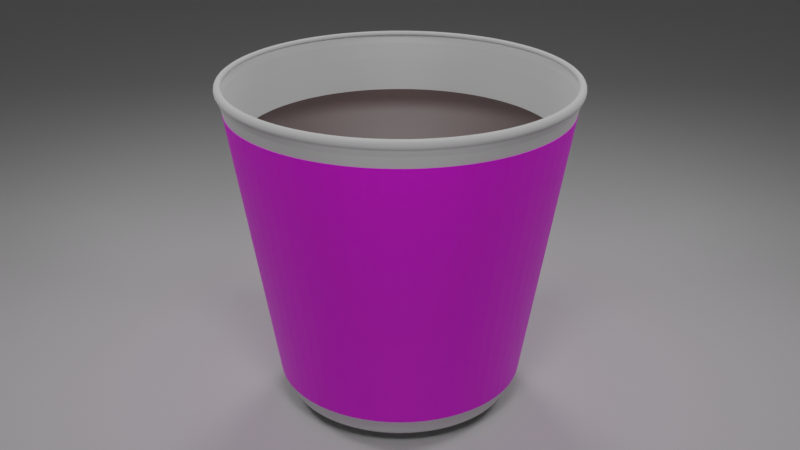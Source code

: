 # Source: costa_cup.blend  (saved by Blender 3.1.7; exported with 4.5.12 LTS)
import bpy
from mathutils import Matrix  # noqa: F401  (used for matrix-valued properties, if any)

bpy.ops.wm.read_factory_settings(use_empty=True)
scene = bpy.context.scene
scene.name = 'Scene'

# ---- collections
col_cup = bpy.data.collections.new('cup'); scene.collection.children.link(col_cup)
col_light = bpy.data.collections.new('light'); scene.collection.children.link(col_light)
col_camera = bpy.data.collections.new('camera'); scene.collection.children.link(col_camera)

# ---- images (referenced by path relative to the original .blend; pixels are not part of the script)
import os
ASSET_DIR = os.environ.get("B2B_ASSET_DIR", "")  # directory of the original .blend (textures are referenced by path, not embedded)
HERE = os.path.dirname(os.path.abspath(__file__))  # packed textures are extracted next to this script under _unpacked/

def load_image(name, relpath, width, height, colorspace="sRGB"):
    """Load a texture the original file referenced (path relative to the .blend, or extracted next to this script)."""
    p = next((c for c in (os.path.join(HERE, relpath), os.path.join(ASSET_DIR, relpath)) if relpath and os.path.exists(c)), "")
    if p:
        img = bpy.data.images.load(p, check_existing=True)
        img.name = name
    else:  # same state as the original file: an image datablock whose file is absent (Cycles renders it pink)
        img = bpy.data.images.new(name, width, height)
        img.source = "FILE"
        img.filepath = "//" + (relpath or name)
    img.colorspace_settings.name = colorspace
    return img
img_costa_coffee_logo_white_on_red_png = load_image('Costa_Coffee_Logo_white_on_red.png', 'Costa_Coffee_Logo_white_on_red.png', 1024, 1024, 'sRGB')

# ---- materials (node trees are filled in below, after node groups)
mat_x = bpy.data.materials.new('材质')
mat_x.use_transparent_shadow = False
mat_001 = bpy.data.materials.new('材质.001')
mat_001.use_transparent_shadow = False

# ---- material node trees
mat_x.use_nodes = True; mat_x.node_tree.nodes.clear()
_N = mat_x.node_tree.nodes; _L = mat_x.node_tree.links
n0 = _N.new('ShaderNodeBsdfPrincipled'); n0.name = 'Principled BSDF'; n0.location = (10, 300)
n0.distribution = 'GGX'
n0.subsurface_method = 'RANDOM_WALK_SKIN'
n0.inputs[0].default_value = (0.06529, 0.007719, 0.003423, 1.0)
n0.inputs[3].default_value = 1.45
n0.inputs[18].default_value = 0.4037
n0.inputs[24].default_value = 0.09358
n0.inputs[27].default_value = (0.0, 0.0, 0.0, 1.0)
n0.inputs[28].default_value = 1.0
n1 = _N.new('ShaderNodeOutputMaterial'); n1.name = 'Material Output'; n1.location = (300, 300)
_L.new(n0.outputs[0], n1.inputs[0])
n1.is_active_output = True
mat_001.use_nodes = True; mat_001.node_tree.nodes.clear()
_N = mat_001.node_tree.nodes; _L = mat_001.node_tree.links
n0 = _N.new('ShaderNodeBsdfPrincipled'); n0.name = 'Principled BSDF'; n0.location = (10, 300)
n0.distribution = 'GGX'
n0.subsurface_method = 'RANDOM_WALK_SKIN'
n0.inputs[3].default_value = 1.45
n0.inputs[27].default_value = (0.0, 0.0, 0.0, 1.0)
n0.inputs[28].default_value = 1.0
n1 = _N.new('ShaderNodeOutputMaterial'); n1.name = 'Material Output'; n1.location = (300, 300)
n2 = _N.new('ShaderNodeTexImage'); n2.name = '图像纹理'; n2.location = (-277, 142)
n2.image = img_costa_coffee_logo_white_on_red_png
_L.new(n0.outputs[0], n1.inputs[0])
_L.new(n2.outputs[0], n0.inputs[0])
n1.is_active_output = True

# ---- world
world_world = bpy.data.worlds.new('World'); scene.world = world_world
world_world.use_nodes = True; world_world.node_tree.nodes.clear()
_N = world_world.node_tree.nodes; _L = world_world.node_tree.links
n0 = _N.new('ShaderNodeOutputWorld'); n0.name = 'World Output'; n0.location = (300, 300)
n1 = _N.new('ShaderNodeBackground'); n1.name = 'Background'; n1.location = (10, 300)
n1.inputs[0].default_value = (0.05088, 0.05088, 0.05088, 1.0)
_L.new(n1.outputs[0], n0.inputs[0])
n0.is_active_output = True
world_world.color = (0.05088, 0.05088, 0.05088)
world_world.use_sun_shadow = False
world_world.sun_shadow_jitter_overblur = 0.0

# ---- cameras
cam_x = bpy.data.cameras.new('摄像机')
cam_001 = bpy.data.cameras.new('摄像机.001')
cam_002 = bpy.data.cameras.new('摄像机.002')
cam_003 = bpy.data.cameras.new('摄像机.003')

# ---- lights
light_x = bpy.data.lights.new('面光', 'AREA')
light_x.transmission_factor = 0.0
light_x.energy = 31.42
light_x.shadow_soft_size = 1.0
light_x.shadow_maximum_resolution = 0.006
light_x.use_absolute_resolution = True
light_x.size = 1.0
light_x.size_y = 1.0
light_001 = bpy.data.lights.new('面光.001', 'AREA')
light_001.transmission_factor = 0.0
light_001.energy = 31.42
light_001.shadow_soft_size = 1.0
light_001.shadow_maximum_resolution = 0.006
light_001.use_absolute_resolution = True
light_001.size = 1.0
light_001.size_y = 1.0
light_002 = bpy.data.lights.new('面光.002', 'AREA')
light_002.transmission_factor = 0.0
light_002.energy = 31.42
light_002.shadow_soft_size = 1.0
light_002.shadow_maximum_resolution = 0.006
light_002.use_absolute_resolution = True
light_002.size = 1.0
light_002.size_y = 1.0
light_003 = bpy.data.lights.new('面光.003', 'AREA')
light_003.transmission_factor = 0.0
light_003.energy = 31.42
light_003.shadow_soft_size = 1.0
light_003.shadow_maximum_resolution = 0.006
light_003.use_absolute_resolution = True
light_003.size = 1.0
light_003.size_y = 1.0

# ---- meshes
me_x = bpy.data.meshes.new('平面')
me_x.from_pydata([(-1.0, -1.0, 0.0), (1.0, -1.0, 0.0), (-1.0, 1.0, 0.0), (1.0, 1.0, 0.0), (-1.0, -1.0, 24.18), (1.0, -1.0, 24.18), (-1.0, 1.0, 24.18)], [], [(0, 1, 3, 2), (1, 0, 4, 5), (0, 2, 6, 4)])
_uv = me_x.uv_layers.new(name='UV 贴图')
_uv.uv.foreach_set('vector', [0.0, 0.0, 1.0, 0.0, 1.0, 1.0, 0.0, 1.0, 1.0, 0.0, 0.0, 0.0, 0.0, 0.0, 1.0, 0.0, 0.0, 0.0, 0.0, 1.0, 0.0, 1.0, 0.0, 0.0])
me_x.use_remesh_fix_poles = True
me_x.use_remesh_preserve_attributes = False
me_x.update()
me_cylinder_001 = bpy.data.meshes.new('Cylinder.001')
me_cylinder_001.from_pydata([(-0.003875, 0.638, -0.7072), (0.0, 1.0, 1.0), (0.05869, 0.6349, -0.7072), (0.09802, 0.9952, 1.0), (0.1206, 0.6257, -0.7072), (0.1951, 0.9808, 1.0), (0.1814, 0.6105, -0.7072), (0.2903, 0.9569, 1.0), (0.2404, 0.5894, -0.7072), (0.3827, 0.9239, 1.0), (0.297, 0.5626, -0.7072), (0.4714, 0.8819, 1.0), (0.3507, 0.5304, -0.7072), (0.5556, 0.8315, 1.0), (0.401, 0.4931, -0.7072), (0.6344, 0.773, 1.0), (0.4474, 0.451, -0.7072), (0.7071, 0.7071, 1.0), (0.4895, 0.4046, -0.7072), (0.773, 0.6344, 1.0), (0.5268, 0.3543, -0.7072), (0.8315, 0.5556, 1.0), (0.559, 0.3006, -0.7072), (0.8819, 0.4714, 1.0), (0.5858, 0.244, -0.7072), (0.9239, 0.3827, 1.0), (0.6069, 0.185, -0.7072), (0.9569, 0.2903, 1.0), (0.6221, 0.1242, -0.7072), (0.9808, 0.1951, 1.0), (0.6313, 0.06229, -0.7072), (0.9952, 0.09802, 1.0), (0.6344, -0.0002727, -0.7072), (1.0, -4.371e-08, 1.0), (0.6313, -0.06283, -0.7072), (0.9952, -0.09802, 1.0), (0.6221, -0.1248, -0.7072), (0.9808, -0.1951, 1.0), (0.6069, -0.1856, -0.7072), (0.9569, -0.2903, 1.0), (0.5858, -0.2445, -0.7072), (0.9239, -0.3827, 1.0), (0.559, -0.3011, -0.7072), (0.8819, -0.4714, 1.0), (0.5268, -0.3549, -0.7072), (0.8315, -0.5556, 1.0), (0.4895, -0.4052, -0.7072), (0.773, -0.6344, 1.0), (0.4474, -0.4516, -0.7072), (0.7071, -0.7071, 1.0), (0.401, -0.4937, -0.7072), (0.6344, -0.773, 1.0), (0.3507, -0.531, -0.7072), (0.5556, -0.8315, 1.0), (0.297, -0.5632, -0.7072), (0.4714, -0.8819, 1.0), (0.2404, -0.5899, -0.7072), (0.3827, -0.9239, 1.0), (0.1814, -0.6111, -0.7072), (0.2903, -0.9569, 1.0), (0.1206, -0.6263, -0.7072), (0.1951, -0.9808, 1.0), (0.05869, -0.6355, -0.7072), (0.09802, -0.9952, 1.0), (-0.003875, -0.6385, -0.7072), (-8.742e-08, -1.0, 1.0), (-0.06644, -0.6355, -0.7072), (-0.09802, -0.9952, 1.0), (-0.1284, -0.6263, -0.7072), (-0.1951, -0.9808, 1.0), (-0.1892, -0.6111, -0.7072), (-0.2903, -0.9569, 1.0), (-0.2481, -0.5899, -0.7072), (-0.3827, -0.9239, 1.0), (-0.3047, -0.5632, -0.7072), (-0.4714, -0.8819, 1.0), (-0.3585, -0.531, -0.7072), (-0.5556, -0.8315, 1.0), (-0.4088, -0.4937, -0.7072), (-0.6344, -0.773, 1.0), (-0.4552, -0.4516, -0.7072), (-0.7071, -0.7071, 1.0), (-0.4973, -0.4052, -0.7072), (-0.773, -0.6344, 1.0), (-0.5346, -0.3549, -0.7072), (-0.8315, -0.5556, 1.0), (-0.5668, -0.3011, -0.7072), (-0.8819, -0.4714, 1.0), (-0.5936, -0.2445, -0.7072), (-0.9239, -0.3827, 1.0), (-0.6147, -0.1856, -0.7072), (-0.9569, -0.2903, 1.0), (-0.6299, -0.1248, -0.7072), (-0.9808, -0.1951, 1.0), (-0.6391, -0.06283, -0.7072), (-0.9952, -0.09802, 1.0), (-0.6421, -0.0002727, -0.7072), (-1.0, 1.192e-08, 1.0), (-0.6391, 0.06229, -0.7072), (-0.9952, 0.09802, 1.0), (-0.6299, 0.1242, -0.7072), (-0.9808, 0.1951, 1.0), (-0.6147, 0.185, -0.7072), (-0.9569, 0.2903, 1.0), (-0.5936, 0.244, -0.7072), (-0.9239, 0.3827, 1.0), (-0.5668, 0.3006, -0.7072), (-0.8819, 0.4714, 1.0), (-0.5346, 0.3543, -0.7072), (-0.8315, 0.5556, 1.0), (-0.4973, 0.4046, -0.7072), (-0.773, 0.6344, 1.0), (-0.4552, 0.451, -0.7072), (-0.7071, 0.7071, 1.0), (-0.4088, 0.4931, -0.7072), (-0.6344, 0.773, 1.0), (-0.3585, 0.5304, -0.7072), (-0.5556, 0.8315, 1.0), (-0.3047, 0.5626, -0.7072), (-0.4714, 0.8819, 1.0), (-0.2481, 0.5894, -0.7072), (-0.3827, 0.9239, 1.0), (-0.1892, 0.6105, -0.7072), (-0.2903, 0.9569, 1.0), (-0.1284, 0.6257, -0.7072), (-0.1951, 0.9808, 1.0), (-0.06644, 0.6349, -0.7072), (-0.09802, 0.9952, 1.0), (0.0, 1.0, 0.9429), (0.09802, 0.9952, 0.9429), (0.1951, 0.9808, 0.9429), (0.2903, 0.9569, 0.9429), (0.3827, 0.9239, 0.9429), (0.4714, 0.8819, 0.9429), (0.5556, 0.8315, 0.9429), (0.6344, 0.773, 0.9429), (0.7071, 0.7071, 0.9429), (0.773, 0.6344, 0.9429), (0.8315, 0.5556, 0.9429), (0.8819, 0.4714, 0.9429), (0.9239, 0.3827, 0.9429), (0.9569, 0.2903, 0.9429), (0.9808, 0.1951, 0.9429), (0.9952, 0.09802, 0.9429), (1.0, -4.371e-08, 0.9429), (0.9952, -0.09802, 0.9429), (0.9808, -0.1951, 0.9429), (0.9569, -0.2903, 0.9429), (0.9239, -0.3827, 0.9429), (0.8819, -0.4714, 0.9429), (0.8315, -0.5556, 0.9429), (0.773, -0.6344, 0.9429), (0.7071, -0.7071, 0.9429), (0.6344, -0.773, 0.9429), (0.5556, -0.8315, 0.9429), (0.4714, -0.8819, 0.9429), (0.3827, -0.9239, 0.9429), (0.2903, -0.9569, 0.9429), (0.1951, -0.9808, 0.9429), (0.09802, -0.9952, 0.9429), (-8.742e-08, -1.0, 0.9429), (-0.09802, -0.9952, 0.9429), (-0.1951, -0.9808, 0.9429), (-0.2903, -0.9569, 0.9429), (-0.3827, -0.9239, 0.9429), (-0.4714, -0.8819, 0.9429), (-0.5556, -0.8315, 0.9429), (-0.6344, -0.773, 0.9429), (-0.7071, -0.7071, 0.9429), (-0.773, -0.6344, 0.9429), (-0.8315, -0.5556, 0.9429), (-0.8819, -0.4714, 0.9429), (-0.9239, -0.3827, 0.9429), (-0.9569, -0.2903, 0.9429), (-0.9808, -0.1951, 0.9429), (-0.9952, -0.09802, 0.9429), (-1.0, 1.192e-08, 0.9429), (-0.9952, 0.09802, 0.9429), (-0.9808, 0.1951, 0.9429), (-0.9569, 0.2903, 0.9429), (-0.9239, 0.3827, 0.9429), (-0.8819, 0.4714, 0.9429), (-0.8315, 0.5556, 0.9429), (-0.773, 0.6344, 0.9429), (-0.7071, 0.7071, 0.9429), (-0.6344, 0.773, 0.9429), (-0.5556, 0.8315, 0.9429), (-0.4714, 0.8819, 0.9429), (-0.3827, 0.9239, 0.9429), (-0.2903, 0.9569, 0.9429), (-0.1951, 0.9808, 0.9429), (-0.09802, 0.9952, 0.9429), (0.1026, 1.041, 1.0), (1.211e-09, 1.046, 1.0), (1.211e-09, 1.046, 0.9429), (0.2041, 1.026, 1.0), (0.3037, 1.001, 1.0), (0.4004, 0.9667, 1.0), (0.4933, 0.9228, 1.0), (0.5813, 0.87, 1.0), (0.6638, 0.8089, 1.0), (0.7399, 0.7399, 1.0), (0.8089, 0.6638, 1.0), (0.87, 0.5813, 1.0), (0.9228, 0.4933, 1.0), (0.9667, 0.4004, 1.0), (1.001, 0.3037, 1.0), (1.026, 0.2041, 1.0), (1.041, 0.1026, 1.0), (1.046, -4.525e-08, 1.0), (1.041, -0.1026, 1.0), (1.026, -0.2041, 1.0), (1.001, -0.3037, 1.0), (0.9667, -0.4004, 1.0), (0.9228, -0.4933, 1.0), (0.87, -0.5813, 1.0), (0.8089, -0.6638, 1.0), (0.7399, -0.7399, 1.0), (0.6638, -0.8089, 1.0), (0.5813, -0.87, 1.0), (0.4933, -0.9228, 1.0), (0.4004, -0.9667, 1.0), (0.3037, -1.001, 1.0), (0.2041, -1.026, 1.0), (0.1026, -1.041, 1.0), (-9.029e-08, -1.046, 1.0), (-0.1026, -1.041, 1.0), (-0.2041, -1.026, 1.0), (-0.3037, -1.001, 1.0), (-0.4004, -0.9667, 1.0), (-0.4933, -0.9228, 1.0), (-0.5813, -0.87, 1.0), (-0.6638, -0.8089, 1.0), (-0.7399, -0.7399, 1.0), (-0.8089, -0.6638, 1.0), (-0.87, -0.5813, 1.0), (-0.9228, -0.4933, 1.0), (-0.9667, -0.4004, 1.0), (-1.001, -0.3037, 1.0), (-1.026, -0.2041, 1.0), (-1.041, -0.1026, 1.0), (-1.046, 1.192e-08, 1.0), (-1.041, 0.1026, 1.0), (-1.026, 0.2041, 1.0), (-1.001, 0.3037, 1.0), (-0.9667, 0.4004, 1.0), (-0.9228, 0.4933, 1.0), (-0.87, 0.5813, 1.0), (-0.8089, 0.6638, 1.0), (-0.7399, 0.7399, 1.0), (-0.6638, 0.8089, 1.0), (-0.5813, 0.87, 1.0), (-0.4933, 0.9228, 1.0), (-0.4004, 0.9667, 1.0), (-0.3037, 1.001, 1.0), (-0.2041, 1.026, 1.0), (-0.1026, 1.041, 1.0), (0.1026, 1.041, 0.9429), (0.2041, 1.026, 0.9429), (0.3037, 1.001, 0.9429), (0.4004, 0.9667, 0.9429), (0.4933, 0.9228, 0.9429), (0.5813, 0.87, 0.9429), (0.6638, 0.8089, 0.9429), (0.7399, 0.7399, 0.9429), (0.8089, 0.6638, 0.9429), (0.87, 0.5813, 0.9429), (0.9228, 0.4933, 0.9429), (0.9667, 0.4004, 0.9429), (1.001, 0.3037, 0.9429), (1.026, 0.2041, 0.9429), (1.041, 0.1026, 0.9429), (1.046, -4.525e-08, 0.9429), (1.041, -0.1026, 0.9429), (1.026, -0.2041, 0.9429), (1.001, -0.3037, 0.9429), (0.9667, -0.4004, 0.9429), (0.9228, -0.4933, 0.9429), (0.87, -0.5813, 0.9429), (0.8089, -0.6638, 0.9429), (0.7399, -0.7399, 0.9429), (0.6638, -0.8089, 0.9429), (0.5813, -0.87, 0.9429), (0.4933, -0.9228, 0.9429), (0.4004, -0.9667, 0.9429), (0.3037, -1.001, 0.9429), (0.2041, -1.026, 0.9429), (0.1026, -1.041, 0.9429), (-9.029e-08, -1.046, 0.9429), (-0.1026, -1.041, 0.9429), (-0.2041, -1.026, 0.9429), (-0.3037, -1.001, 0.9429), (-0.4004, -0.9667, 0.9429), (-0.4933, -0.9228, 0.9429), (-0.5813, -0.87, 0.9429), (-0.6638, -0.8089, 0.9429), (-0.7399, -0.7399, 0.9429), (-0.8089, -0.6638, 0.9429), (-0.87, -0.5813, 0.9429), (-0.9228, -0.4933, 0.9429), (-0.9667, -0.4004, 0.9429), (-1.001, -0.3037, 0.9429), (-1.026, -0.2041, 0.9429), (-1.041, -0.1026, 0.9429), (-1.046, 1.192e-08, 0.9429), (-1.041, 0.1026, 0.9429), (-1.026, 0.2041, 0.9429), (-1.001, 0.3037, 0.9429), (-0.9667, 0.4004, 0.9429), (-0.9228, 0.4933, 0.9429), (-0.87, 0.5813, 0.9429), (-0.8089, 0.6638, 0.9429), (-0.7399, 0.7399, 0.9429), (-0.6638, 0.8089, 0.9429), (-0.5813, 0.87, 0.9429), (-0.4933, 0.9228, 0.9429), (-0.4004, 0.9667, 0.9429), (-0.3037, 1.001, 0.9429), (-0.2041, 1.026, 0.9429), (-0.1026, 1.041, 0.9429), (0.06432, 0.7003, -0.9466), (0.1326, 0.6901, -0.9466), (0.1997, 0.6734, -0.9466), (0.2647, 0.6501, -0.9466), (0.3271, 0.6206, -0.9466), (0.3864, 0.585, -0.9466), (0.4419, 0.5439, -0.9466), (0.4931, 0.4975, -0.9466), (0.5394, 0.4463, -0.9466), (0.5806, 0.3908, -0.9466), (0.6161, 0.3316, -0.9466), (0.6456, 0.2691, -0.9466), (0.6689, 0.2041, -0.9466), (0.6857, 0.1371, -0.9466), (0.6958, 0.06877, -0.9466), (0.6992, -0.0002233, -0.9466), (0.6958, -0.06922, -0.9466), (0.6857, -0.1375, -0.9466), (0.6689, -0.2046, -0.9466), (0.6456, -0.2696, -0.9466), (0.6161, -0.332, -0.9466), (0.5806, -0.3913, -0.9466), (0.5394, -0.4468, -0.9466), (0.4931, -0.498, -0.9466), (0.4419, -0.5443, -0.9466), (0.3864, -0.5855, -0.9466), (0.3271, -0.621, -0.9466), (0.2647, -0.6505, -0.9466), (0.1997, -0.6738, -0.9466), (0.1326, -0.6906, -0.9466), (0.06432, -0.7007, -0.9466), (-0.004675, -0.7041, -0.9466), (-0.07367, -0.7007, -0.9466), (-0.142, -0.6906, -0.9466), (-0.209, -0.6738, -0.9466), (-0.274, -0.6505, -0.9466), (-0.3365, -0.621, -0.9466), (-0.3957, -0.5855, -0.9466), (-0.4512, -0.5443, -0.9466), (-0.5024, -0.498, -0.9466), (-0.5488, -0.4468, -0.9466), (-0.5899, -0.3913, -0.9466), (-0.6255, -0.332, -0.9466), (-0.655, -0.2696, -0.9466), (-0.6783, -0.2046, -0.9466), (-0.695, -0.1375, -0.9466), (-0.7052, -0.06922, -0.9466), (-0.7086, -0.0002232, -0.9466), (-0.7052, 0.06877, -0.9466), (-0.695, 0.1371, -0.9466), (-0.6783, 0.2041, -0.9466), (-0.655, 0.2691, -0.9466), (-0.6255, 0.3316, -0.9466), (-0.5899, 0.3908, -0.9466), (-0.5488, 0.4463, -0.9466), (-0.5024, 0.4975, -0.9466), (-0.4512, 0.5439, -0.9466), (-0.3957, 0.585, -0.9466), (-0.3365, 0.6206, -0.9466), (-0.274, 0.6501, -0.9466), (-0.209, 0.6734, -0.9466), (-0.142, 0.6901, -0.9466), (-0.07367, 0.7003, -0.9466), (-0.004675, 0.7037, -0.9466), (-0.6406, -0.03155, -0.7072), (-0.9976, -0.04901, 1.0), (-0.9976, -0.04901, 0.9429), (-1.044, -0.05128, 1.0), (-1.044, -0.05128, 0.9429), (-0.7069, -0.03472, -0.9466), (0.06153, 0.6676, -0.9465), (0.1267, 0.6579, -0.9465), (0.1906, 0.6419, -0.9465), (0.2526, 0.6197, -0.9465), (0.3121, 0.5916, -0.9465), (0.3686, 0.5577, -0.9465), (0.4215, 0.5185, -0.9465), (0.4703, 0.4743, -0.9465), (0.5145, 0.4255, -0.9465), (0.5537, 0.3726, -0.9465), (0.5876, 0.3161, -0.9465), (0.6157, 0.2566, -0.9465), (0.6379, 0.1946, -0.9465), (0.6539, 0.1307, -0.9465), (0.6636, 0.06553, -0.9465), (0.6668, -0.000248, -0.9465), (0.6636, -0.06603, -0.9465), (0.6539, -0.1312, -0.9465), (0.6379, -0.1951, -0.9465), (0.6157, -0.2571, -0.9465), (0.5876, -0.3166, -0.9465), (0.5537, -0.3731, -0.9465), (0.5145, -0.426, -0.9465), (0.4703, -0.4748, -0.9465), (0.4215, -0.519, -0.9465), (0.3686, -0.5582, -0.9465), (0.3121, -0.5921, -0.9465), (0.2526, -0.6202, -0.9465), (0.1906, -0.6424, -0.9465), (0.1267, -0.6584, -0.9465), (0.06153, -0.6681, -0.9465), (-0.00425, -0.6713, -0.9465), (-0.07003, -0.6681, -0.9465), (-0.1352, -0.6584, -0.9465), (-0.1991, -0.6424, -0.9465), (-0.2611, -0.6202, -0.9465), (-0.3206, -0.5921, -0.9465), (-0.3771, -0.5582, -0.9465), (-0.43, -0.519, -0.9465), (-0.4788, -0.4748, -0.9465), (-0.523, -0.426, -0.9465), (-0.5622, -0.3731, -0.9465), (-0.5961, -0.3166, -0.9465), (-0.6242, -0.2571, -0.9465), (-0.6464, -0.1951, -0.9465), (-0.6624, -0.1312, -0.9465), (-0.6721, -0.06603, -0.9465), (-0.6753, -0.000248, -0.9465), (-0.6721, 0.06553, -0.9465), (-0.6624, 0.1307, -0.9465), (-0.6464, 0.1946, -0.9465), (-0.6242, 0.2566, -0.9465), (-0.5961, 0.3161, -0.9465), (-0.5622, 0.3726, -0.9465), (-0.523, 0.4255, -0.9465), (-0.4788, 0.4743, -0.9465), (-0.43, 0.5185, -0.9465), (-0.3771, 0.5577, -0.9465), (-0.3206, 0.5916, -0.9465), (-0.2611, 0.6197, -0.9465), (-0.1991, 0.6419, -0.9465), (-0.1352, 0.6579, -0.9465), (-0.07003, 0.6676, -0.9465), (-0.00425, 0.6708, -0.9465), (-0.6737, -0.03314, -0.9465)], [], [(35, 37, 211, 210), (138, 137, 265, 266), (69, 71, 228, 227), (190, 189, 317, 318), (1, 3, 192, 193), (103, 105, 245, 244), (139, 138, 266, 267), (191, 190, 318, 319), (140, 139, 267, 268), (128, 191, 319, 194), (33, 35, 210, 209), (141, 140, 268, 269), (67, 69, 227, 226), (101, 103, 244, 243), (142, 141, 269, 270), (143, 142, 270, 271), (31, 33, 209, 208), (144, 143, 271, 272), (65, 67, 226, 225), (99, 101, 243, 242), (145, 144, 272, 273), (146, 145, 273, 274), (29, 31, 208, 207), (147, 146, 274, 275), (63, 65, 225, 224), (97, 99, 242, 241), (148, 147, 275, 276), (149, 148, 276, 277), (27, 29, 207, 206), (150, 149, 277, 278), (61, 63, 224, 223), (385, 97, 241, 387), (151, 150, 278, 279), (152, 151, 279, 280), (25, 27, 206, 205), (153, 152, 280, 281), (59, 61, 223, 222), (93, 95, 240, 239), (154, 153, 281, 282), (127, 1, 193, 256), (155, 154, 282, 283), (23, 25, 205, 204), (156, 155, 283, 284), (57, 59, 222, 221), (91, 93, 239, 238), (157, 156, 284, 285), (125, 127, 256, 255), (158, 157, 285, 286), (21, 23, 204, 203), (159, 158, 286, 287), (55, 57, 221, 220), (89, 91, 238, 237), (160, 159, 287, 288), (123, 125, 255, 254), (161, 160, 288, 289), (162, 161, 289, 290), (19, 21, 203, 202), (53, 55, 220, 219), (87, 89, 237, 236), (163, 162, 290, 291), (121, 123, 254, 253), (164, 163, 291, 292), (165, 164, 292, 293), (17, 19, 202, 201), (0, 2, 4, 6, 8, 10, 12, 14, 16, 18, 20, 22, 24, 26, 28, 30, 32, 34, 36, 38, 40, 42, 44, 46, 48, 50, 52, 54, 56, 58, 60, 62, 64, 66, 68, 70, 72, 74, 76, 78, 80, 82, 84, 86, 88, 90, 92, 94, 384, 96, 98, 100, 102, 104, 106, 108, 110, 112, 114, 116, 118, 120, 122, 124, 126), (382, 191, 128, 383), (381, 190, 191, 382), (380, 189, 190, 381), (379, 188, 189, 380), (378, 187, 188, 379), (377, 186, 187, 378), (376, 185, 186, 377), (375, 184, 185, 376), (374, 183, 184, 375), (373, 182, 183, 374), (372, 181, 182, 373), (371, 180, 181, 372), (370, 179, 180, 371), (369, 178, 179, 370), (368, 177, 178, 369), (367, 176, 177, 368), (389, 386, 176, 367), (365, 174, 175, 366), (364, 173, 174, 365), (363, 172, 173, 364), (362, 171, 172, 363), (361, 170, 171, 362), (360, 169, 170, 361), (359, 168, 169, 360), (358, 167, 168, 359), (357, 166, 167, 358), (356, 165, 166, 357), (355, 164, 165, 356), (354, 163, 164, 355), (353, 162, 163, 354), (352, 161, 162, 353), (351, 160, 161, 352), (350, 159, 160, 351), (349, 158, 159, 350), (348, 157, 158, 349), (347, 156, 157, 348), (346, 155, 156, 347), (345, 154, 155, 346), (344, 153, 154, 345), (343, 152, 153, 344), (342, 151, 152, 343), (341, 150, 151, 342), (340, 149, 150, 341), (339, 148, 149, 340), (338, 147, 148, 339), (337, 146, 147, 338), (336, 145, 146, 337), (335, 144, 145, 336), (334, 143, 144, 335), (333, 142, 143, 334), (332, 141, 142, 333), (331, 140, 141, 332), (330, 139, 140, 331), (329, 138, 139, 330), (328, 137, 138, 329), (327, 136, 137, 328), (326, 135, 136, 327), (325, 134, 135, 326), (324, 133, 134, 325), (323, 132, 133, 324), (322, 131, 132, 323), (321, 130, 131, 322), (320, 129, 130, 321), (383, 128, 129, 320), (194, 193, 192, 257), (257, 192, 195, 258), (258, 195, 196, 259), (259, 196, 197, 260), (260, 197, 198, 261), (261, 198, 199, 262), (262, 199, 200, 263), (263, 200, 201, 264), (264, 201, 202, 265), (265, 202, 203, 266), (266, 203, 204, 267), (267, 204, 205, 268), (268, 205, 206, 269), (269, 206, 207, 270), (270, 207, 208, 271), (271, 208, 209, 272), (272, 209, 210, 273), (273, 210, 211, 274), (274, 211, 212, 275), (275, 212, 213, 276), (276, 213, 214, 277), (277, 214, 215, 278), (278, 215, 216, 279), (279, 216, 217, 280), (280, 217, 218, 281), (281, 218, 219, 282), (282, 219, 220, 283), (283, 220, 221, 284), (284, 221, 222, 285), (285, 222, 223, 286), (286, 223, 224, 287), (287, 224, 225, 288), (288, 225, 226, 289), (289, 226, 227, 290), (290, 227, 228, 291), (291, 228, 229, 292), (292, 229, 230, 293), (293, 230, 231, 294), (294, 231, 232, 295), (295, 232, 233, 296), (296, 233, 234, 297), (297, 234, 235, 298), (298, 235, 236, 299), (299, 236, 237, 300), (300, 237, 238, 301), (301, 238, 239, 302), (302, 239, 240, 303), (388, 387, 241, 304), (304, 241, 242, 305), (305, 242, 243, 306), (306, 243, 244, 307), (307, 244, 245, 308), (308, 245, 246, 309), (309, 246, 247, 310), (310, 247, 248, 311), (311, 248, 249, 312), (312, 249, 250, 313), (313, 250, 251, 314), (314, 251, 252, 315), (315, 252, 253, 316), (316, 253, 254, 317), (317, 254, 255, 318), (318, 255, 256, 319), (319, 256, 193, 194), (189, 188, 316, 317), (137, 136, 264, 265), (188, 187, 315, 316), (136, 135, 263, 264), (105, 107, 246, 245), (187, 186, 314, 315), (71, 73, 229, 228), (135, 134, 262, 263), (37, 39, 212, 211), (3, 5, 195, 192), (186, 185, 313, 314), (134, 133, 261, 262), (185, 184, 312, 313), (133, 132, 260, 261), (107, 109, 247, 246), (184, 183, 311, 312), (73, 75, 230, 229), (132, 131, 259, 260), (39, 41, 213, 212), (183, 182, 310, 311), (5, 7, 196, 195), (131, 130, 258, 259), (182, 181, 309, 310), (130, 129, 257, 258), (109, 111, 248, 247), (181, 180, 308, 309), (75, 77, 231, 230), (129, 128, 194, 257), (41, 43, 214, 213), (7, 9, 197, 196), (180, 179, 307, 308), (179, 178, 306, 307), (111, 113, 249, 248), (178, 177, 305, 306), (77, 79, 232, 231), (43, 45, 215, 214), (9, 11, 198, 197), (177, 176, 304, 305), (386, 175, 303, 388), (113, 115, 250, 249), (175, 174, 302, 303), (79, 81, 233, 232), (45, 47, 216, 215), (11, 13, 199, 198), (174, 173, 301, 302), (173, 172, 300, 301), (115, 117, 251, 250), (172, 171, 299, 300), (81, 83, 234, 233), (47, 49, 217, 216), (13, 15, 200, 199), (171, 170, 298, 299), (170, 169, 297, 298), (117, 119, 252, 251), (169, 168, 296, 297), (83, 85, 235, 234), (49, 51, 218, 217), (15, 17, 201, 200), (168, 167, 295, 296), (167, 166, 294, 295), (119, 121, 253, 252), (166, 165, 293, 294), (85, 87, 236, 235), (51, 53, 219, 218), (453, 383, 320, 390), (390, 320, 321, 391), (391, 321, 322, 392), (392, 322, 323, 393), (393, 323, 324, 394), (394, 324, 325, 395), (395, 325, 326, 396), (396, 326, 327, 397), (397, 327, 328, 398), (398, 328, 329, 399), (399, 329, 330, 400), (400, 330, 331, 401), (401, 331, 332, 402), (402, 332, 333, 403), (403, 333, 334, 404), (404, 334, 335, 405), (405, 335, 336, 406), (406, 336, 337, 407), (407, 337, 338, 408), (408, 338, 339, 409), (409, 339, 340, 410), (410, 340, 341, 411), (411, 341, 342, 412), (412, 342, 343, 413), (413, 343, 344, 414), (414, 344, 345, 415), (415, 345, 346, 416), (416, 346, 347, 417), (417, 347, 348, 418), (418, 348, 349, 419), (419, 349, 350, 420), (420, 350, 351, 421), (421, 351, 352, 422), (422, 352, 353, 423), (423, 353, 354, 424), (424, 354, 355, 425), (425, 355, 356, 426), (426, 356, 357, 427), (427, 357, 358, 428), (428, 358, 359, 429), (429, 359, 360, 430), (430, 360, 361, 431), (431, 361, 362, 432), (432, 362, 363, 433), (433, 363, 364, 434), (434, 364, 365, 435), (435, 365, 366, 436), (454, 389, 367, 437), (437, 367, 368, 438), (438, 368, 369, 439), (439, 369, 370, 440), (440, 370, 371, 441), (441, 371, 372, 442), (442, 372, 373, 443), (443, 373, 374, 444), (444, 374, 375, 445), (445, 375, 376, 446), (446, 376, 377, 447), (447, 377, 378, 448), (448, 378, 379, 449), (449, 379, 380, 450), (450, 380, 381, 451), (451, 381, 382, 452), (452, 382, 383, 453), (436, 366, 389, 454), (176, 386, 388, 304), (303, 240, 387, 388), (366, 175, 386, 389), (95, 385, 387, 240), (94, 436, 454, 384), (126, 452, 453, 0), (124, 451, 452, 126), (122, 450, 451, 124), (120, 449, 450, 122), (118, 448, 449, 120), (116, 447, 448, 118), (114, 446, 447, 116), (112, 445, 446, 114), (110, 444, 445, 112), (108, 443, 444, 110), (106, 442, 443, 108), (104, 441, 442, 106), (102, 440, 441, 104), (100, 439, 440, 102), (98, 438, 439, 100), (96, 437, 438, 98), (384, 454, 437, 96), (92, 435, 436, 94), (90, 434, 435, 92), (88, 433, 434, 90), (86, 432, 433, 88), (84, 431, 432, 86), (82, 430, 431, 84), (80, 429, 430, 82), (78, 428, 429, 80), (76, 427, 428, 78), (74, 426, 427, 76), (72, 425, 426, 74), (70, 424, 425, 72), (68, 423, 424, 70), (66, 422, 423, 68), (64, 421, 422, 66), (62, 420, 421, 64), (60, 419, 420, 62), (58, 418, 419, 60), (56, 417, 418, 58), (54, 416, 417, 56), (52, 415, 416, 54), (50, 414, 415, 52), (48, 413, 414, 50), (46, 412, 413, 48), (44, 411, 412, 46), (42, 410, 411, 44), (40, 409, 410, 42), (38, 408, 409, 40), (36, 407, 408, 38), (34, 406, 407, 36), (32, 405, 406, 34), (30, 404, 405, 32), (28, 403, 404, 30), (26, 402, 403, 28), (24, 401, 402, 26), (22, 400, 401, 24), (20, 399, 400, 22), (18, 398, 399, 20), (16, 397, 398, 18), (14, 396, 397, 16), (12, 395, 396, 14), (10, 394, 395, 12), (8, 393, 394, 10), (6, 392, 393, 8), (4, 391, 392, 6), (2, 390, 391, 4), (0, 453, 390, 2)])
_uv = me_cylinder_001.uv_layers.new(name='UVMap')
_uv.uv.foreach_set('vector', [0.4888, 0.2265, 0.4854, 0.2032, 0.4854, 0.2032, 0.4888, 0.2265, 0.8438, 0.9857, 0.8594, 0.9857, 0.8594, 0.9857, 0.8438, 0.9857, 0.2032, 0.01461, 0.1803, 0.02033, 0.1803, 0.02033, 0.2032, 0.01461, 0.03125, 0.9857, 0.04688, 0.9857, 0.04688, 0.9857, 0.03125, 0.9857, 0.25, 0.49, 0.2735, 0.4888, 0.2735, 0.4888, 0.25, 0.49, 0.02033, 0.3197, 0.02827, 0.3418, 0.02827, 0.3418, 0.02033, 0.3197, 0.8281, 0.9857, 0.8438, 0.9857, 0.8438, 0.9857, 0.8281, 0.9857, 0.01562, 0.9857, 0.03125, 0.9857, 0.03125, 0.9857, 0.01562, 0.9857, 0.8125, 0.9857, 0.8281, 0.9857, 0.8281, 0.9857, 0.8125, 0.9857, 0.0, 0.9857, 0.01562, 0.9857, 0.01562, 0.9857, 0.0, 0.9857, 0.49, 0.25, 0.4888, 0.2265, 0.4888, 0.2265, 0.49, 0.25, 0.7969, 0.9857, 0.8125, 0.9857, 0.8125, 0.9857, 0.7969, 0.9857, 0.2265, 0.01116, 0.2032, 0.01461, 0.2032, 0.01461, 0.2265, 0.01116, 0.01461, 0.2968, 0.02033, 0.3197, 0.02033, 0.3197, 0.01461, 0.2968, 0.7812, 0.9857, 0.7969, 0.9857, 0.7969, 0.9857, 0.7812, 0.9857, 0.7656, 0.9857, 0.7812, 0.9857, 0.7812, 0.9857, 0.7656, 0.9857, 0.4888, 0.2735, 0.49, 0.25, 0.49, 0.25, 0.4888, 0.2735, 0.75, 0.9857, 0.7656, 0.9857, 0.7656, 0.9857, 0.75, 0.9857, 0.25, 0.01, 0.2265, 0.01116, 0.2265, 0.01116, 0.25, 0.01, 0.01116, 0.2735, 0.01461, 0.2968, 0.01461, 0.2968, 0.01116, 0.2735, 0.7344, 0.9857, 0.75, 0.9857, 0.75, 0.9857, 0.7344, 0.9857, 0.7188, 0.9857, 0.7344, 0.9857, 0.7344, 0.9857, 0.7188, 0.9857, 0.4854, 0.2968, 0.4888, 0.2735, 0.4888, 0.2735, 0.4854, 0.2968, 0.7031, 0.9857, 0.7188, 0.9857, 0.7188, 0.9857, 0.7031, 0.9857, 0.2735, 0.01116, 0.25, 0.01, 0.25, 0.01, 0.2735, 0.01116, 0.01, 0.25, 0.01116, 0.2735, 0.01116, 0.2735, 0.01, 0.25, 0.6875, 0.9857, 0.7031, 0.9857, 0.7031, 0.9857, 0.6875, 0.9857, 0.6719, 0.9857, 0.6875, 0.9857, 0.6875, 0.9857, 0.6719, 0.9857, 0.4797, 0.3197, 0.4854, 0.2968, 0.4854, 0.2968, 0.4797, 0.3197, 0.6562, 0.9857, 0.6719, 0.9857, 0.6719, 0.9857, 0.6562, 0.9857, 0.2968, 0.01461, 0.2735, 0.01116, 0.2735, 0.01116, 0.2968, 0.01461, 0.01058, 0.2382, 0.01, 0.25, 0.01, 0.25, 0.01058, 0.2382, 0.6406, 0.9857, 0.6562, 0.9857, 0.6562, 0.9857, 0.6406, 0.9857, 0.625, 0.9857, 0.6406, 0.9857, 0.6406, 0.9857, 0.625, 0.9857, 0.4717, 0.3418, 0.4797, 0.3197, 0.4797, 0.3197, 0.4717, 0.3418, 0.6094, 0.9857, 0.625, 0.9857, 0.625, 0.9857, 0.6094, 0.9857, 0.3197, 0.02033, 0.2968, 0.01461, 0.2968, 0.01461, 0.3197, 0.02033, 0.01461, 0.2032, 0.01116, 0.2265, 0.01116, 0.2265, 0.01461, 0.2032, 0.5938, 0.9857, 0.6094, 0.9857, 0.6094, 0.9857, 0.5938, 0.9857, 0.2265, 0.4888, 0.25, 0.49, 0.25, 0.49, 0.2265, 0.4888, 0.5781, 0.9857, 0.5938, 0.9857, 0.5938, 0.9857, 0.5781, 0.9857, 0.4617, 0.3631, 0.4717, 0.3418, 0.4717, 0.3418, 0.4617, 0.3631, 0.5625, 0.9857, 0.5781, 0.9857, 0.5781, 0.9857, 0.5625, 0.9857, 0.3418, 0.02827, 0.3197, 0.02033, 0.3197, 0.02033, 0.3418, 0.02827, 0.02033, 0.1803, 0.01461, 0.2032, 0.01461, 0.2032, 0.02033, 0.1803, 0.5469, 0.9857, 0.5625, 0.9857, 0.5625, 0.9857, 0.5469, 0.9857, 0.2032, 0.4854, 0.2265, 0.4888, 0.2265, 0.4888, 0.2032, 0.4854, 0.5312, 0.9857, 0.5469, 0.9857, 0.5469, 0.9857, 0.5312, 0.9857, 0.4496, 0.3833, 0.4617, 0.3631, 0.4617, 0.3631, 0.4496, 0.3833, 0.5156, 0.9857, 0.5312, 0.9857, 0.5312, 0.9857, 0.5156, 0.9857, 0.3631, 0.03834, 0.3418, 0.02827, 0.3418, 0.02827, 0.3631, 0.03834, 0.02827, 0.1582, 0.02033, 0.1803, 0.02033, 0.1803, 0.02827, 0.1582, 0.5, 0.9857, 0.5156, 0.9857, 0.5156, 0.9857, 0.5, 0.9857, 0.1803, 0.4797, 0.2032, 0.4854, 0.2032, 0.4854, 0.1803, 0.4797, 0.4844, 0.9857, 0.5, 0.9857, 0.5, 0.9857, 0.4844, 0.9857, 0.4688, 0.9857, 0.4844, 0.9857, 0.4844, 0.9857, 0.4688, 0.9857, 0.4355, 0.4023, 0.4496, 0.3833, 0.4496, 0.3833, 0.4355, 0.4023, 0.3833, 0.05045, 0.3631, 0.03834, 0.3631, 0.03834, 0.3833, 0.05045, 0.03834, 0.1369, 0.02827, 0.1582, 0.02827, 0.1582, 0.03834, 0.1369, 0.4531, 0.9857, 0.4688, 0.9857, 0.4688, 0.9857, 0.4531, 0.9857, 0.1582, 0.4717, 0.1803, 0.4797, 0.1803, 0.4797, 0.1582, 0.4717, 0.4375, 0.9857, 0.4531, 0.9857, 0.4531, 0.9857, 0.4375, 0.9857, 0.4219, 0.9857, 0.4375, 0.9857, 0.4375, 0.9857, 0.4219, 0.9857, 0.4197, 0.4197, 0.4355, 0.4023, 0.4355, 0.4023, 0.4197, 0.4197, 1.0, 0.5, 0.9844, 0.5, 0.9688, 0.5, 0.9531, 0.5, 0.9375, 0.5, 0.9219, 0.5, 0.9062, 0.5, 0.8906, 0.5, 0.875, 0.5, 0.8594, 0.5, 0.8438, 0.5, 0.8281, 0.5, 0.8125, 0.5, 0.7969, 0.5, 0.7812, 0.5, 0.7656, 0.5, 0.75, 0.5, 0.7344, 0.5, 0.7188, 0.5, 0.7031, 0.5, 0.6875, 0.5, 0.6719, 0.5, 0.6562, 0.5, 0.6406, 0.5, 0.625, 0.5, 0.6094, 0.5, 0.5938, 0.5, 0.5781, 0.5, 0.5625, 0.5, 0.5469, 0.5, 0.5312, 0.5, 0.5156, 0.5, 0.5, 0.5, 0.4844, 0.5, 0.4688, 0.5, 0.4531, 0.5, 0.4375, 0.5, 0.4219, 0.5, 0.4062, 0.5, 0.3906, 0.5, 0.375, 0.5, 0.3594, 0.5, 0.3438, 0.5, 0.3281, 0.5, 0.3125, 0.5, 0.2969, 0.5, 0.2812, 0.5, 0.2656, 0.5, 0.2578, 0.5, 0.25, 0.5, 0.2344, 0.5, 0.2188, 0.5, 0.2031, 0.5, 0.1875, 0.5, 0.1719, 0.5, 0.1562, 0.5, 0.1406, 0.5, 0.125, 0.5, 0.1094, 0.5, 0.09375, 0.5, 0.07812, 0.5, 0.0625, 0.5, 0.04688, 0.5, 0.03125, 0.5, 0.01562, 0.5, 0.01562, 0.5105, 0.01562, 0.9857, 0.0, 0.9857, 0.0, 0.5105, 0.03125, 0.5105, 0.03125, 0.9857, 0.01562, 0.9857, 0.01562, 0.5105, 0.04688, 0.5105, 0.04688, 0.9857, 0.03125, 0.9857, 0.03125, 0.5105, 0.0625, 0.5105, 0.0625, 0.9857, 0.04688, 0.9857, 0.04688, 0.5105, 0.07812, 0.5105, 0.07813, 0.9857, 0.0625, 0.9857, 0.0625, 0.5105, 0.09375, 0.5105, 0.09375, 0.9857, 0.07813, 0.9857, 0.07812, 0.5105, 0.1094, 0.5105, 0.1094, 0.9857, 0.09375, 0.9857, 0.09375, 0.5105, 0.125, 0.5105, 0.125, 0.9857, 0.1094, 0.9857, 0.1094, 0.5105, 0.1406, 0.5105, 0.1406, 0.9857, 0.125, 0.9857, 0.125, 0.5105, 0.1562, 0.5105, 0.1563, 0.9857, 0.1406, 0.9857, 0.1406, 0.5105, 0.1719, 0.5105, 0.1719, 0.9857, 0.1563, 0.9857, 0.1562, 0.5105, 0.1875, 0.5105, 0.1875, 0.9857, 0.1719, 0.9857, 0.1719, 0.5105, 0.2031, 0.5105, 0.2031, 0.9857, 0.1875, 0.9857, 0.1875, 0.5105, 0.2188, 0.5105, 0.2188, 0.9857, 0.2031, 0.9857, 0.2031, 0.5105, 0.2344, 0.5105, 0.2344, 0.9857, 0.2188, 0.9857, 0.2188, 0.5105, 0.25, 0.5105, 0.25, 0.9857, 0.2344, 0.9857, 0.2344, 0.5105, 0.2578, 0.5105, 0.2578, 0.9857, 0.25, 0.9857, 0.25, 0.5105, 0.2812, 0.5105, 0.2812, 0.9857, 0.2656, 0.9857, 0.2656, 0.5105, 0.2969, 0.5105, 0.2969, 0.9857, 0.2812, 0.9857, 0.2812, 0.5105, 0.3125, 0.5105, 0.3125, 0.9857, 0.2969, 0.9857, 0.2969, 0.5105, 0.3281, 0.5105, 0.3281, 0.9857, 0.3125, 0.9857, 0.3125, 0.5105, 0.3438, 0.5105, 0.3438, 0.9857, 0.3281, 0.9857, 0.3281, 0.5105, 0.3594, 0.5105, 0.3594, 0.9857, 0.3438, 0.9857, 0.3438, 0.5105, 0.375, 0.5105, 0.375, 0.9857, 0.3594, 0.9857, 0.3594, 0.5105, 0.3906, 0.5105, 0.3906, 0.9857, 0.375, 0.9857, 0.375, 0.5105, 0.4062, 0.5105, 0.4062, 0.9857, 0.3906, 0.9857, 0.3906, 0.5105, 0.4219, 0.5105, 0.4219, 0.9857, 0.4062, 0.9857, 0.4062, 0.5105, 0.4375, 0.5105, 0.4375, 0.9857, 0.4219, 0.9857, 0.4219, 0.5105, 0.4531, 0.5105, 0.4531, 0.9857, 0.4375, 0.9857, 0.4375, 0.5105, 0.4688, 0.5105, 0.4688, 0.9857, 0.4531, 0.9857, 0.4531, 0.5105, 0.4844, 0.5105, 0.4844, 0.9857, 0.4688, 0.9857, 0.4688, 0.5105, 0.5, 0.5105, 0.5, 0.9857, 0.4844, 0.9857, 0.4844, 0.5105, 0.5156, 0.5105, 0.5156, 0.9857, 0.5, 0.9857, 0.5, 0.5105, 0.5312, 0.5105, 0.5312, 0.9857, 0.5156, 0.9857, 0.5156, 0.5105, 0.5469, 0.5105, 0.5469, 0.9857, 0.5312, 0.9857, 0.5312, 0.5105, 0.5625, 0.5105, 0.5625, 0.9857, 0.5469, 0.9857, 0.5469, 0.5105, 0.5781, 0.5105, 0.5781, 0.9857, 0.5625, 0.9857, 0.5625, 0.5105, 0.5938, 0.5105, 0.5938, 0.9857, 0.5781, 0.9857, 0.5781, 0.5105, 0.6094, 0.5105, 0.6094, 0.9857, 0.5938, 0.9857, 0.5938, 0.5105, 0.625, 0.5105, 0.625, 0.9857, 0.6094, 0.9857, 0.6094, 0.5105, 0.6406, 0.5105, 0.6406, 0.9857, 0.625, 0.9857, 0.625, 0.5105, 0.6562, 0.5105, 0.6562, 0.9857, 0.6406, 0.9857, 0.6406, 0.5105, 0.6719, 0.5105, 0.6719, 0.9857, 0.6562, 0.9857, 0.6562, 0.5105, 0.6875, 0.5105, 0.6875, 0.9857, 0.6719, 0.9857, 0.6719, 0.5105, 0.7031, 0.5105, 0.7031, 0.9857, 0.6875, 0.9857, 0.6875, 0.5105, 0.7188, 0.5105, 0.7188, 0.9857, 0.7031, 0.9857, 0.7031, 0.5105, 0.7344, 0.5105, 0.7344, 0.9857, 0.7188, 0.9857, 0.7188, 0.5105, 0.75, 0.5105, 0.75, 0.9857, 0.7344, 0.9857, 0.7344, 0.5105, 0.7656, 0.5105, 0.7656, 0.9857, 0.75, 0.9857, 0.75, 0.5105, 0.7812, 0.5105, 0.7812, 0.9857, 0.7656, 0.9857, 0.7656, 0.5105, 0.7969, 0.5105, 0.7969, 0.9857, 0.7812, 0.9857, 0.7812, 0.5105, 0.8125, 0.5105, 0.8125, 0.9857, 0.7969, 0.9857, 0.7969, 0.5105, 0.8281, 0.5105, 0.8281, 0.9857, 0.8125, 0.9857, 0.8125, 0.5105, 0.8438, 0.5105, 0.8438, 0.9857, 0.8281, 0.9857, 0.8281, 0.5105, 0.8594, 0.5105, 0.8594, 0.9857, 0.8438, 0.9857, 0.8438, 0.5105, 0.875, 0.5105, 0.875, 0.9857, 0.8594, 0.9857, 0.8594, 0.5105, 0.8906, 0.5105, 0.8906, 0.9857, 0.875, 0.9857, 0.875, 0.5105, 0.9062, 0.5105, 0.9062, 0.9857, 0.8906, 0.9857, 0.8906, 0.5105, 0.9219, 0.5105, 0.9219, 0.9857, 0.9062, 0.9857, 0.9062, 0.5105, 0.9375, 0.5105, 0.9375, 0.9857, 0.9219, 0.9857, 0.9219, 0.5105, 0.9531, 0.5105, 0.9531, 0.9857, 0.9375, 0.9857, 0.9375, 0.5105, 0.9688, 0.5105, 0.9688, 0.9857, 0.9531, 0.9857, 0.9531, 0.5105, 0.9844, 0.5105, 0.9844, 0.9857, 0.9688, 0.9857, 0.9688, 0.5105, 1.0, 0.5105, 1.0, 0.9857, 0.9844, 0.9857, 0.9844, 0.5105, 1.0, 0.9857, 1.0, 1.0, 0.9844, 1.0, 0.9844, 0.9857, 0.9844, 0.9857, 0.9844, 1.0, 0.9688, 1.0, 0.9688, 0.9857, 0.9688, 0.9857, 0.9688, 1.0, 0.9531, 1.0, 0.9531, 0.9857, 0.9531, 0.9857, 0.9531, 1.0, 0.9375, 1.0, 0.9375, 0.9857, 0.9375, 0.9857, 0.9375, 1.0, 0.9219, 1.0, 0.9219, 0.9857, 0.9219, 0.9857, 0.9219, 1.0, 0.9062, 1.0, 0.9062, 0.9857, 0.9062, 0.9857, 0.9062, 1.0, 0.8906, 1.0, 0.8906, 0.9857, 0.8906, 0.9857, 0.8906, 1.0, 0.875, 1.0, 0.875, 0.9857, 0.875, 0.9857, 0.875, 1.0, 0.8594, 1.0, 0.8594, 0.9857, 0.8594, 0.9857, 0.8594, 1.0, 0.8438, 1.0, 0.8438, 0.9857, 0.8438, 0.9857, 0.8438, 1.0, 0.8281, 1.0, 0.8281, 0.9857, 0.8281, 0.9857, 0.8281, 1.0, 0.8125, 1.0, 0.8125, 0.9857, 0.8125, 0.9857, 0.8125, 1.0, 0.7969, 1.0, 0.7969, 0.9857, 0.7969, 0.9857, 0.7969, 1.0, 0.7812, 1.0, 0.7812, 0.9857, 0.7812, 0.9857, 0.7812, 1.0, 0.7656, 1.0, 0.7656, 0.9857, 0.7656, 0.9857, 0.7656, 1.0, 0.75, 1.0, 0.75, 0.9857, 0.75, 0.9857, 0.75, 1.0, 0.7344, 1.0, 0.7344, 0.9857, 0.7344, 0.9857, 0.7344, 1.0, 0.7188, 1.0, 0.7188, 0.9857, 0.7188, 0.9857, 0.7188, 1.0, 0.7031, 1.0, 0.7031, 0.9857, 0.7031, 0.9857, 0.7031, 1.0, 0.6875, 1.0, 0.6875, 0.9857, 0.6875, 0.9857, 0.6875, 1.0, 0.6719, 1.0, 0.6719, 0.9857, 0.6719, 0.9857, 0.6719, 1.0, 0.6562, 1.0, 0.6562, 0.9857, 0.6562, 0.9857, 0.6562, 1.0, 0.6406, 1.0, 0.6406, 0.9857, 0.6406, 0.9857, 0.6406, 1.0, 0.625, 1.0, 0.625, 0.9857, 0.625, 0.9857, 0.625, 1.0, 0.6094, 1.0, 0.6094, 0.9857, 0.6094, 0.9857, 0.6094, 1.0, 0.5938, 1.0, 0.5938, 0.9857, 0.5938, 0.9857, 0.5938, 1.0, 0.5781, 1.0, 0.5781, 0.9857, 0.5781, 0.9857, 0.5781, 1.0, 0.5625, 1.0, 0.5625, 0.9857, 0.5625, 0.9857, 0.5625, 1.0, 0.5469, 1.0, 0.5469, 0.9857, 0.5469, 0.9857, 0.5469, 1.0, 0.5312, 1.0, 0.5312, 0.9857, 0.5312, 0.9857, 0.5312, 1.0, 0.5156, 1.0, 0.5156, 0.9857, 0.5156, 0.9857, 0.5156, 1.0, 0.5, 1.0, 0.5, 0.9857, 0.5, 0.9857, 0.5, 1.0, 0.4844, 1.0, 0.4844, 0.9857, 0.4844, 0.9857, 0.4844, 1.0, 0.4688, 1.0, 0.4688, 0.9857, 0.4688, 0.9857, 0.4688, 1.0, 0.4531, 1.0, 0.4531, 0.9857, 0.4531, 0.9857, 0.4531, 1.0, 0.4375, 1.0, 0.4375, 0.9857, 0.4375, 0.9857, 0.4375, 1.0, 0.4219, 1.0, 0.4219, 0.9857, 0.4219, 0.9857, 0.4219, 1.0, 0.4062, 1.0, 0.4062, 0.9857, 0.4062, 0.9857, 0.4062, 1.0, 0.3906, 1.0, 0.3906, 0.9857, 0.3906, 0.9857, 0.3906, 1.0, 0.375, 1.0, 0.375, 0.9857, 0.375, 0.9857, 0.375, 1.0, 0.3594, 1.0, 0.3594, 0.9857, 0.3594, 0.9857, 0.3594, 1.0, 0.3438, 1.0, 0.3438, 0.9857, 0.3438, 0.9857, 0.3438, 1.0, 0.3281, 1.0, 0.3281, 0.9857, 0.3281, 0.9857, 0.3281, 1.0, 0.3125, 1.0, 0.3125, 0.9857, 0.3125, 0.9857, 0.3125, 1.0, 0.2969, 1.0, 0.2969, 0.9857, 0.2969, 0.9857, 0.2969, 1.0, 0.2812, 1.0, 0.2812, 0.9857, 0.2812, 0.9857, 0.2812, 1.0, 0.2656, 1.0, 0.2656, 0.9857, 0.2578, 0.9857, 0.2578, 1.0, 0.25, 1.0, 0.25, 0.9857, 0.25, 0.9857, 0.25, 1.0, 0.2344, 1.0, 0.2344, 0.9857, 0.2344, 0.9857, 0.2344, 1.0, 0.2188, 1.0, 0.2188, 0.9857, 0.2188, 0.9857, 0.2188, 1.0, 0.2031, 1.0, 0.2031, 0.9857, 0.2031, 0.9857, 0.2031, 1.0, 0.1875, 1.0, 0.1875, 0.9857, 0.1875, 0.9857, 0.1875, 1.0, 0.1719, 1.0, 0.1719, 0.9857, 0.1719, 0.9857, 0.1719, 1.0, 0.1562, 1.0, 0.1563, 0.9857, 0.1563, 0.9857, 0.1562, 1.0, 0.1406, 1.0, 0.1406, 0.9857, 0.1406, 0.9857, 0.1406, 1.0, 0.125, 1.0, 0.125, 0.9857, 0.125, 0.9857, 0.125, 1.0, 0.1094, 1.0, 0.1094, 0.9857, 0.1094, 0.9857, 0.1094, 1.0, 0.09375, 1.0, 0.09375, 0.9857, 0.09375, 0.9857, 0.09375, 1.0, 0.07812, 1.0, 0.07813, 0.9857, 0.07813, 0.9857, 0.07812, 1.0, 0.0625, 1.0, 0.0625, 0.9857, 0.0625, 0.9857, 0.0625, 1.0, 0.04688, 1.0, 0.04688, 0.9857, 0.04688, 0.9857, 0.04688, 1.0, 0.03125, 1.0, 0.03125, 0.9857, 0.03125, 0.9857, 0.03125, 1.0, 0.01562, 1.0, 0.01562, 0.9857, 0.01562, 0.9857, 0.01562, 1.0, 0.0, 1.0, 0.0, 0.9857, 0.04688, 0.9857, 0.0625, 0.9857, 0.0625, 0.9857, 0.04688, 0.9857, 0.8594, 0.9857, 0.875, 0.9857, 0.875, 0.9857, 0.8594, 0.9857, 0.0625, 0.9857, 0.07813, 0.9857, 0.07813, 0.9857, 0.0625, 0.9857, 0.875, 0.9857, 0.8906, 0.9857, 0.8906, 0.9857, 0.875, 0.9857, 0.02827, 0.3418, 0.03834, 0.3631, 0.03834, 0.3631, 0.02827, 0.3418, 0.07813, 0.9857, 0.09375, 0.9857, 0.09375, 0.9857, 0.07813, 0.9857, 0.1803, 0.02033, 0.1582, 0.02827, 0.1582, 0.02827, 0.1803, 0.02033, 0.8906, 0.9857, 0.9062, 0.9857, 0.9062, 0.9857, 0.8906, 0.9857, 0.4854, 0.2032, 0.4797, 0.1803, 0.4797, 0.1803, 0.4854, 0.2032, 0.2735, 0.4888, 0.2968, 0.4854, 0.2968, 0.4854, 0.2735, 0.4888, 0.09375, 0.9857, 0.1094, 0.9857, 0.1094, 0.9857, 0.09375, 0.9857, 0.9062, 0.9857, 0.9219, 0.9857, 0.9219, 0.9857, 0.9062, 0.9857, 0.1094, 0.9857, 0.125, 0.9857, 0.125, 0.9857, 0.1094, 0.9857, 0.9219, 0.9857, 0.9375, 0.9857, 0.9375, 0.9857, 0.9219, 0.9857, 0.03834, 0.3631, 0.05045, 0.3833, 0.05045, 0.3833, 0.03834, 0.3631, 0.125, 0.9857, 0.1406, 0.9857, 0.1406, 0.9857, 0.125, 0.9857, 0.1582, 0.02827, 0.1369, 0.03834, 0.1369, 0.03834, 0.1582, 0.02827, 0.9375, 0.9857, 0.9531, 0.9857, 0.9531, 0.9857, 0.9375, 0.9857, 0.4797, 0.1803, 0.4717, 0.1582, 0.4717, 0.1582, 0.4797, 0.1803, 0.1406, 0.9857, 0.1563, 0.9857, 0.1563, 0.9857, 0.1406, 0.9857, 0.2968, 0.4854, 0.3197, 0.4797, 0.3197, 0.4797, 0.2968, 0.4854, 0.9531, 0.9857, 0.9688, 0.9857, 0.9688, 0.9857, 0.9531, 0.9857, 0.1563, 0.9857, 0.1719, 0.9857, 0.1719, 0.9857, 0.1563, 0.9857, 0.9688, 0.9857, 0.9844, 0.9857, 0.9844, 0.9857, 0.9688, 0.9857, 0.05045, 0.3833, 0.06448, 0.4023, 0.06448, 0.4023, 0.05045, 0.3833, 0.1719, 0.9857, 0.1875, 0.9857, 0.1875, 0.9857, 0.1719, 0.9857, 0.1369, 0.03834, 0.1167, 0.05045, 0.1167, 0.05045, 0.1369, 0.03834, 0.9844, 0.9857, 1.0, 0.9857, 1.0, 0.9857, 0.9844, 0.9857, 0.4717, 0.1582, 0.4617, 0.1369, 0.4617, 0.1369, 0.4717, 0.1582, 0.3197, 0.4797, 0.3418, 0.4717, 0.3418, 0.4717, 0.3197, 0.4797, 0.1875, 0.9857, 0.2031, 0.9857, 0.2031, 0.9857, 0.1875, 0.9857, 0.2031, 0.9857, 0.2188, 0.9857, 0.2188, 0.9857, 0.2031, 0.9857, 0.06448, 0.4023, 0.08029, 0.4197, 0.08029, 0.4197, 0.06448, 0.4023, 0.2188, 0.9857, 0.2344, 0.9857, 0.2344, 0.9857, 0.2188, 0.9857, 0.1167, 0.05045, 0.09775, 0.06448, 0.09775, 0.06448, 0.1167, 0.05045, 0.4617, 0.1369, 0.4496, 0.1167, 0.4496, 0.1167, 0.4617, 0.1369, 0.3418, 0.4717, 0.3631, 0.4617, 0.3631, 0.4617, 0.3418, 0.4717, 0.2344, 0.9857, 0.25, 0.9857, 0.25, 0.9857, 0.2344, 0.9857, 0.2578, 0.9857, 0.2656, 0.9857, 0.2656, 0.9857, 0.2578, 0.9857, 0.08029, 0.4197, 0.09775, 0.4355, 0.09775, 0.4355, 0.08029, 0.4197, 0.2656, 0.9857, 0.2812, 0.9857, 0.2812, 0.9857, 0.2656, 0.9857, 0.09775, 0.06448, 0.08029, 0.08029, 0.08029, 0.08029, 0.09775, 0.06448, 0.4496, 0.1167, 0.4355, 0.09775, 0.4355, 0.09775, 0.4496, 0.1167, 0.3631, 0.4617, 0.3833, 0.4496, 0.3833, 0.4496, 0.3631, 0.4617, 0.2812, 0.9857, 0.2969, 0.9857, 0.2969, 0.9857, 0.2812, 0.9857, 0.2969, 0.9857, 0.3125, 0.9857, 0.3125, 0.9857, 0.2969, 0.9857, 0.09775, 0.4355, 0.1167, 0.4496, 0.1167, 0.4496, 0.09775, 0.4355, 0.3125, 0.9857, 0.3281, 0.9857, 0.3281, 0.9857, 0.3125, 0.9857, 0.08029, 0.08029, 0.06448, 0.09775, 0.06448, 0.09775, 0.08029, 0.08029, 0.4355, 0.09775, 0.4197, 0.08029, 0.4197, 0.08029, 0.4355, 0.09775, 0.3833, 0.4496, 0.4023, 0.4355, 0.4023, 0.4355, 0.3833, 0.4496, 0.3281, 0.9857, 0.3438, 0.9857, 0.3438, 0.9857, 0.3281, 0.9857, 0.3438, 0.9857, 0.3594, 0.9857, 0.3594, 0.9857, 0.3438, 0.9857, 0.1167, 0.4496, 0.1369, 0.4617, 0.1369, 0.4617, 0.1167, 0.4496, 0.3594, 0.9857, 0.375, 0.9857, 0.375, 0.9857, 0.3594, 0.9857, 0.06448, 0.09775, 0.05045, 0.1167, 0.05045, 0.1167, 0.06448, 0.09775, 0.4197, 0.08029, 0.4023, 0.06448, 0.4023, 0.06448, 0.4197, 0.08029, 0.4023, 0.4355, 0.4197, 0.4197, 0.4197, 0.4197, 0.4023, 0.4355, 0.375, 0.9857, 0.3906, 0.9857, 0.3906, 0.9857, 0.375, 0.9857, 0.3906, 0.9857, 0.4062, 0.9857, 0.4062, 0.9857, 0.3906, 0.9857, 0.1369, 0.4617, 0.1582, 0.4717, 0.1582, 0.4717, 0.1369, 0.4617, 0.4062, 0.9857, 0.4219, 0.9857, 0.4219, 0.9857, 0.4062, 0.9857, 0.05045, 0.1167, 0.03834, 0.1369, 0.03834, 0.1369, 0.05045, 0.1167, 0.4023, 0.06448, 0.3833, 0.05045, 0.3833, 0.05045, 0.4023, 0.06448, 1.0, 0.5052, 1.0, 0.5105, 0.9844, 0.5105, 0.9844, 0.5052, 0.9844, 0.5052, 0.9844, 0.5105, 0.9688, 0.5105, 0.9687, 0.5052, 0.9687, 0.5052, 0.9688, 0.5105, 0.9531, 0.5105, 0.9531, 0.5052, 0.9531, 0.5052, 0.9531, 0.5105, 0.9375, 0.5105, 0.9375, 0.5052, 0.9375, 0.5052, 0.9375, 0.5105, 0.9219, 0.5105, 0.9219, 0.5052, 0.9219, 0.5052, 0.9219, 0.5105, 0.9062, 0.5105, 0.9062, 0.5052, 0.9062, 0.5052, 0.9062, 0.5105, 0.8906, 0.5105, 0.8906, 0.5052, 0.8906, 0.5052, 0.8906, 0.5105, 0.875, 0.5105, 0.875, 0.5052, 0.875, 0.5052, 0.875, 0.5105, 0.8594, 0.5105, 0.8594, 0.5052, 0.8594, 0.5052, 0.8594, 0.5105, 0.8438, 0.5105, 0.8438, 0.5052, 0.8438, 0.5052, 0.8438, 0.5105, 0.8281, 0.5105, 0.8281, 0.5052, 0.8281, 0.5052, 0.8281, 0.5105, 0.8125, 0.5105, 0.8125, 0.5052, 0.8125, 0.5052, 0.8125, 0.5105, 0.7969, 0.5105, 0.7969, 0.5052, 0.7969, 0.5052, 0.7969, 0.5105, 0.7812, 0.5105, 0.7812, 0.5052, 0.7812, 0.5052, 0.7812, 0.5105, 0.7656, 0.5105, 0.7656, 0.5052, 0.7656, 0.5052, 0.7656, 0.5105, 0.75, 0.5105, 0.75, 0.5052, 0.75, 0.5052, 0.75, 0.5105, 0.7344, 0.5105, 0.7344, 0.5052, 0.7344, 0.5052, 0.7344, 0.5105, 0.7188, 0.5105, 0.7188, 0.5052, 0.7188, 0.5052, 0.7188, 0.5105, 0.7031, 0.5105, 0.7031, 0.5052, 0.7031, 0.5052, 0.7031, 0.5105, 0.6875, 0.5105, 0.6875, 0.5052, 0.6875, 0.5052, 0.6875, 0.5105, 0.6719, 0.5105, 0.6719, 0.5052, 0.6719, 0.5052, 0.6719, 0.5105, 0.6562, 0.5105, 0.6562, 0.5052, 0.6562, 0.5052, 0.6562, 0.5105, 0.6406, 0.5105, 0.6406, 0.5052, 0.6406, 0.5052, 0.6406, 0.5105, 0.625, 0.5105, 0.625, 0.5052, 0.625, 0.5052, 0.625, 0.5105, 0.6094, 0.5105, 0.6094, 0.5052, 0.6094, 0.5052, 0.6094, 0.5105, 0.5938, 0.5105, 0.5938, 0.5052, 0.5938, 0.5052, 0.5938, 0.5105, 0.5781, 0.5105, 0.5781, 0.5052, 0.5781, 0.5052, 0.5781, 0.5105, 0.5625, 0.5105, 0.5625, 0.5052, 0.5625, 0.5052, 0.5625, 0.5105, 0.5469, 0.5105, 0.5469, 0.5052, 0.5469, 0.5052, 0.5469, 0.5105, 0.5312, 0.5105, 0.5312, 0.5052, 0.5312, 0.5052, 0.5312, 0.5105, 0.5156, 0.5105, 0.5156, 0.5052, 0.5156, 0.5052, 0.5156, 0.5105, 0.5, 0.5105, 0.5, 0.5052, 0.5, 0.5052, 0.5, 0.5105, 0.4844, 0.5105, 0.4844, 0.5052, 0.4844, 0.5052, 0.4844, 0.5105, 0.4688, 0.5105, 0.4688, 0.5052, 0.4688, 0.5052, 0.4688, 0.5105, 0.4531, 0.5105, 0.4531, 0.5052, 0.4531, 0.5052, 0.4531, 0.5105, 0.4375, 0.5105, 0.4375, 0.5052, 0.4375, 0.5052, 0.4375, 0.5105, 0.4219, 0.5105, 0.4219, 0.5052, 0.4219, 0.5052, 0.4219, 0.5105, 0.4062, 0.5105, 0.4062, 0.5052, 0.4062, 0.5052, 0.4062, 0.5105, 0.3906, 0.5105, 0.3906, 0.5052, 0.3906, 0.5052, 0.3906, 0.5105, 0.375, 0.5105, 0.375, 0.5052, 0.375, 0.5052, 0.375, 0.5105, 0.3594, 0.5105, 0.3594, 0.5052, 0.3594, 0.5052, 0.3594, 0.5105, 0.3438, 0.5105, 0.3437, 0.5052, 0.3437, 0.5052, 0.3438, 0.5105, 0.3281, 0.5105, 0.3281, 0.5052, 0.3281, 0.5052, 0.3281, 0.5105, 0.3125, 0.5105, 0.3125, 0.5052, 0.3125, 0.5052, 0.3125, 0.5105, 0.2969, 0.5105, 0.2969, 0.5052, 0.2969, 0.5052, 0.2969, 0.5105, 0.2812, 0.5105, 0.2812, 0.5052, 0.2812, 0.5052, 0.2812, 0.5105, 0.2656, 0.5105, 0.2656, 0.5052, 0.2578, 0.5052, 0.2578, 0.5105, 0.25, 0.5105, 0.25, 0.5052, 0.25, 0.5052, 0.25, 0.5105, 0.2344, 0.5105, 0.2344, 0.5052, 0.2344, 0.5052, 0.2344, 0.5105, 0.2188, 0.5105, 0.2188, 0.5052, 0.2188, 0.5052, 0.2188, 0.5105, 0.2031, 0.5105, 0.2031, 0.5052, 0.2031, 0.5052, 0.2031, 0.5105, 0.1875, 0.5105, 0.1875, 0.5052, 0.1875, 0.5052, 0.1875, 0.5105, 0.1719, 0.5105, 0.1719, 0.5052, 0.1719, 0.5052, 0.1719, 0.5105, 0.1562, 0.5105, 0.1562, 0.5052, 0.1562, 0.5052, 0.1562, 0.5105, 0.1406, 0.5105, 0.1406, 0.5052, 0.1406, 0.5052, 0.1406, 0.5105, 0.125, 0.5105, 0.125, 0.5052, 0.125, 0.5052, 0.125, 0.5105, 0.1094, 0.5105, 0.1094, 0.5052, 0.1094, 0.5052, 0.1094, 0.5105, 0.09375, 0.5105, 0.09375, 0.5052, 0.09375, 0.5052, 0.09375, 0.5105, 0.07812, 0.5105, 0.07812, 0.5052, 0.07812, 0.5052, 0.07812, 0.5105, 0.0625, 0.5105, 0.0625, 0.5052, 0.0625, 0.5052, 0.0625, 0.5105, 0.04688, 0.5105, 0.04688, 0.5052, 0.04688, 0.5052, 0.04688, 0.5105, 0.03125, 0.5105, 0.03125, 0.5052, 0.03125, 0.5052, 0.03125, 0.5105, 0.01562, 0.5105, 0.01562, 0.5052, 0.01562, 0.5052, 0.01562, 0.5105, 0.0, 0.5105, 0.0, 0.5052, 0.2656, 0.5052, 0.2656, 0.5105, 0.2578, 0.5105, 0.2578, 0.5052, 0.25, 0.9857, 0.2578, 0.9857, 0.2578, 0.9857, 0.25, 0.9857, 0.2656, 0.9857, 0.2656, 1.0, 0.2578, 1.0, 0.2578, 0.9857, 0.2656, 0.5105, 0.2656, 0.9857, 0.2578, 0.9857, 0.2578, 0.5105, 0.01116, 0.2265, 0.01058, 0.2382, 0.01058, 0.2382, 0.01116, 0.2265, 0.2656, 0.5, 0.2656, 0.5052, 0.2578, 0.5052, 0.2578, 0.5, 0.01562, 0.5, 0.01562, 0.5052, 0.0, 0.5052, 0.0, 0.5, 0.03125, 0.5, 0.03125, 0.5052, 0.01562, 0.5052, 0.01562, 0.5, 0.04688, 0.5, 0.04688, 0.5052, 0.03125, 0.5052, 0.03125, 0.5, 0.0625, 0.5, 0.0625, 0.5052, 0.04688, 0.5052, 0.04688, 0.5, 0.07812, 0.5, 0.07812, 0.5052, 0.0625, 0.5052, 0.0625, 0.5, 0.09375, 0.5, 0.09375, 0.5052, 0.07812, 0.5052, 0.07812, 0.5, 0.1094, 0.5, 0.1094, 0.5052, 0.09375, 0.5052, 0.09375, 0.5, 0.125, 0.5, 0.125, 0.5052, 0.1094, 0.5052, 0.1094, 0.5, 0.1406, 0.5, 0.1406, 0.5052, 0.125, 0.5052, 0.125, 0.5, 0.1562, 0.5, 0.1562, 0.5052, 0.1406, 0.5052, 0.1406, 0.5, 0.1719, 0.5, 0.1719, 0.5052, 0.1562, 0.5052, 0.1562, 0.5, 0.1875, 0.5, 0.1875, 0.5052, 0.1719, 0.5052, 0.1719, 0.5, 0.2031, 0.5, 0.2031, 0.5052, 0.1875, 0.5052, 0.1875, 0.5, 0.2188, 0.5, 0.2188, 0.5052, 0.2031, 0.5052, 0.2031, 0.5, 0.2344, 0.5, 0.2344, 0.5052, 0.2188, 0.5052, 0.2188, 0.5, 0.25, 0.5, 0.25, 0.5052, 0.2344, 0.5052, 0.2344, 0.5, 0.2578, 0.5, 0.2578, 0.5052, 0.25, 0.5052, 0.25, 0.5, 0.2812, 0.5, 0.2812, 0.5052, 0.2656, 0.5052, 0.2656, 0.5, 0.2969, 0.5, 0.2969, 0.5052, 0.2812, 0.5052, 0.2812, 0.5, 0.3125, 0.5, 0.3125, 0.5052, 0.2969, 0.5052, 0.2969, 0.5, 0.3281, 0.5, 0.3281, 0.5052, 0.3125, 0.5052, 0.3125, 0.5, 0.3438, 0.5, 0.3437, 0.5052, 0.3281, 0.5052, 0.3281, 0.5, 0.3594, 0.5, 0.3594, 0.5052, 0.3437, 0.5052, 0.3438, 0.5, 0.375, 0.5, 0.375, 0.5052, 0.3594, 0.5052, 0.3594, 0.5, 0.3906, 0.5, 0.3906, 0.5052, 0.375, 0.5052, 0.375, 0.5, 0.4062, 0.5, 0.4062, 0.5052, 0.3906, 0.5052, 0.3906, 0.5, 0.4219, 0.5, 0.4219, 0.5052, 0.4062, 0.5052, 0.4062, 0.5, 0.4375, 0.5, 0.4375, 0.5052, 0.4219, 0.5052, 0.4219, 0.5, 0.4531, 0.5, 0.4531, 0.5052, 0.4375, 0.5052, 0.4375, 0.5, 0.4688, 0.5, 0.4688, 0.5052, 0.4531, 0.5052, 0.4531, 0.5, 0.4844, 0.5, 0.4844, 0.5052, 0.4688, 0.5052, 0.4688, 0.5, 0.5, 0.5, 0.5, 0.5052, 0.4844, 0.5052, 0.4844, 0.5, 0.5156, 0.5, 0.5156, 0.5052, 0.5, 0.5052, 0.5, 0.5, 0.5312, 0.5, 0.5312, 0.5052, 0.5156, 0.5052, 0.5156, 0.5, 0.5469, 0.5, 0.5469, 0.5052, 0.5312, 0.5052, 0.5312, 0.5, 0.5625, 0.5, 0.5625, 0.5052, 0.5469, 0.5052, 0.5469, 0.5, 0.5781, 0.5, 0.5781, 0.5052, 0.5625, 0.5052, 0.5625, 0.5, 0.5938, 0.5, 0.5938, 0.5052, 0.5781, 0.5052, 0.5781, 0.5, 0.6094, 0.5, 0.6094, 0.5052, 0.5938, 0.5052, 0.5938, 0.5, 0.625, 0.5, 0.625, 0.5052, 0.6094, 0.5052, 0.6094, 0.5, 0.6406, 0.5, 0.6406, 0.5052, 0.625, 0.5052, 0.625, 0.5, 0.6562, 0.5, 0.6562, 0.5052, 0.6406, 0.5052, 0.6406, 0.5, 0.6719, 0.5, 0.6719, 0.5052, 0.6562, 0.5052, 0.6562, 0.5, 0.6875, 0.5, 0.6875, 0.5052, 0.6719, 0.5052, 0.6719, 0.5, 0.7031, 0.5, 0.7031, 0.5052, 0.6875, 0.5052, 0.6875, 0.5, 0.7188, 0.5, 0.7188, 0.5052, 0.7031, 0.5052, 0.7031, 0.5, 0.7344, 0.5, 0.7344, 0.5052, 0.7188, 0.5052, 0.7188, 0.5, 0.75, 0.5, 0.75, 0.5052, 0.7344, 0.5052, 0.7344, 0.5, 0.7656, 0.5, 0.7656, 0.5052, 0.75, 0.5052, 0.75, 0.5, 0.7812, 0.5, 0.7812, 0.5052, 0.7656, 0.5052, 0.7656, 0.5, 0.7969, 0.5, 0.7969, 0.5052, 0.7812, 0.5052, 0.7812, 0.5, 0.8125, 0.5, 0.8125, 0.5052, 0.7969, 0.5052, 0.7969, 0.5, 0.8281, 0.5, 0.8281, 0.5052, 0.8125, 0.5052, 0.8125, 0.5, 0.8438, 0.5, 0.8438, 0.5052, 0.8281, 0.5052, 0.8281, 0.5, 0.8594, 0.5, 0.8594, 0.5052, 0.8438, 0.5052, 0.8438, 0.5, 0.875, 0.5, 0.875, 0.5052, 0.8594, 0.5052, 0.8594, 0.5, 0.8906, 0.5, 0.8906, 0.5052, 0.875, 0.5052, 0.875, 0.5, 0.9062, 0.5, 0.9062, 0.5052, 0.8906, 0.5052, 0.8906, 0.5, 0.9219, 0.5, 0.9219, 0.5052, 0.9062, 0.5052, 0.9062, 0.5, 0.9375, 0.5, 0.9375, 0.5052, 0.9219, 0.5052, 0.9219, 0.5, 0.9531, 0.5, 0.9531, 0.5052, 0.9375, 0.5052, 0.9375, 0.5, 0.9688, 0.5, 0.9687, 0.5052, 0.9531, 0.5052, 0.9531, 0.5, 0.9844, 0.5, 0.9844, 0.5052, 0.9687, 0.5052, 0.9688, 0.5, 1.0, 0.5, 1.0, 0.5052, 0.9844, 0.5052, 0.9844, 0.5])
me_cylinder_001.use_remesh_fix_poles = True
me_cylinder_001.use_remesh_preserve_attributes = False
me_cylinder_001.update()
me_cylinder_002 = bpy.data.meshes.new('Cylinder.002')
me_cylinder_002.from_pydata([(-0.003875, 0.638, -0.7072), (0.05869, 0.6349, -0.7072), (0.1206, 0.6257, -0.7072), (0.1814, 0.6105, -0.7072), (0.2404, 0.5894, -0.7072), (0.297, 0.5626, -0.7072), (0.3507, 0.5304, -0.7072), (0.401, 0.4931, -0.7072), (0.4474, 0.451, -0.7072), (0.4895, 0.4046, -0.7072), (0.5268, 0.3543, -0.7072), (0.559, 0.3006, -0.7072), (0.5858, 0.244, -0.7072), (0.6069, 0.185, -0.7072), (0.6221, 0.1242, -0.7072), (0.6313, 0.06229, -0.7072), (0.6344, -0.0002727, -0.7072), (0.6313, -0.06283, -0.7072), (0.6221, -0.1248, -0.7072), (0.6069, -0.1856, -0.7072), (0.5858, -0.2445, -0.7072), (0.559, -0.3011, -0.7072), (0.5268, -0.3549, -0.7072), (0.4895, -0.4052, -0.7072), (0.4474, -0.4516, -0.7072), (0.401, -0.4937, -0.7072), (0.3507, -0.531, -0.7072), (0.297, -0.5632, -0.7072), (0.2404, -0.5899, -0.7072), (0.1814, -0.6111, -0.7072), (0.1206, -0.6263, -0.7072), (0.05869, -0.6355, -0.7072), (-0.003875, -0.6385, -0.7072), (-0.06644, -0.6355, -0.7072), (-0.1284, -0.6263, -0.7072), (-0.1892, -0.6111, -0.7072), (-0.2481, -0.5899, -0.7072), (-0.3047, -0.5632, -0.7072), (-0.3585, -0.531, -0.7072), (-0.4088, -0.4937, -0.7072), (-0.4552, -0.4516, -0.7072), (-0.4973, -0.4052, -0.7072), (-0.5346, -0.3549, -0.7072), (-0.5668, -0.3011, -0.7072), (-0.5936, -0.2445, -0.7072), (-0.6147, -0.1856, -0.7072), (-0.6299, -0.1248, -0.7072), (-0.6391, -0.06283, -0.7072), (-0.6421, -0.0002727, -0.7072), (-0.6391, 0.06229, -0.7072), (-0.6299, 0.1242, -0.7072), (-0.6147, 0.185, -0.7072), (-0.5936, 0.244, -0.7072), (-0.5668, 0.3006, -0.7072), (-0.5346, 0.3543, -0.7072), (-0.4973, 0.4046, -0.7072), (-0.4552, 0.451, -0.7072), (-0.4088, 0.4931, -0.7072), (-0.3585, 0.5304, -0.7072), (-0.3047, 0.5626, -0.7072), (-0.2481, 0.5894, -0.7072), (-0.1892, 0.6105, -0.7072), (-0.1284, 0.6257, -0.7072), (-0.06644, 0.6349, -0.7072), (-0.6406, -0.03155, -0.7072), (-0.003994, 0.7468, -0.6715), (0.06923, 0.7432, -0.6715), (0.1417, 0.7325, -0.6715), (0.2129, 0.7147, -0.6715), (0.2819, 0.69, -0.6715), (0.3481, 0.6586, -0.6715), (0.411, 0.6209, -0.6715), (0.4699, 0.5773, -0.6715), (0.5242, 0.528, -0.6715), (0.5735, 0.4737, -0.6715), (0.6171, 0.4148, -0.6715), (0.6548, 0.3519, -0.6715), (0.6862, 0.2857, -0.6715), (0.7109, 0.2167, -0.6715), (0.7287, 0.1455, -0.6715), (0.7394, 0.07303, -0.6715), (0.743, -0.0001908, -0.6715), (0.7394, -0.07341, -0.6715), (0.7287, -0.1459, -0.6715), (0.7109, -0.217, -0.6715), (0.6862, -0.2861, -0.6715), (0.6548, -0.3523, -0.6715), (0.6171, -0.4152, -0.6715), (0.5735, -0.4741, -0.6715), (0.5242, -0.5284, -0.6715), (0.4699, -0.5776, -0.6715), (0.411, -0.6213, -0.6715), (0.3481, -0.659, -0.6715), (0.2819, -0.6903, -0.6715), (0.2129, -0.715, -0.6715), (0.1417, -0.7328, -0.6715), (0.06923, -0.7436, -0.6715), (-0.003994, -0.7472, -0.6715), (-0.07721, -0.7436, -0.6715), (-0.1497, -0.7328, -0.6715), (-0.2208, -0.715, -0.6715), (-0.2899, -0.6903, -0.6715), (-0.3561, -0.659, -0.6715), (-0.419, -0.6213, -0.6715), (-0.4779, -0.5776, -0.6715), (-0.5322, -0.5284, -0.6715), (-0.5814, -0.4741, -0.6715), (-0.6251, -0.4152, -0.6715), (-0.6628, -0.3523, -0.6715), (-0.6941, -0.2861, -0.6715), (-0.7188, -0.217, -0.6715), (-0.7367, -0.1459, -0.6715), (-0.7474, -0.07341, -0.6715), (-0.751, -0.0001907, -0.6715), (-0.7474, 0.07303, -0.6715), (-0.7367, 0.1455, -0.6715), (-0.7188, 0.2167, -0.6715), (-0.6941, 0.2857, -0.6715), (-0.6628, 0.3519, -0.6715), (-0.6251, 0.4148, -0.6715), (-0.5814, 0.4737, -0.6715), (-0.5322, 0.528, -0.6715), (-0.4779, 0.5773, -0.6715), (-0.419, 0.6209, -0.6715), (-0.3561, 0.6586, -0.6715), (-0.2899, 0.69, -0.6715), (-0.2208, 0.7147, -0.6715), (-0.1497, 0.7325, -0.6715), (-0.07721, 0.7432, -0.6715), (-0.7492, -0.0368, -0.6715), (-0.0007618, 0.9517, 0.635), (0.09253, 0.9471, 0.635), (0.1849, 0.9334, 0.635), (0.2755, 0.9107, 0.635), (0.3635, 0.8793, 0.635), (0.4479, 0.8393, 0.635), (0.528, 0.7913, 0.635), (0.603, 0.7357, 0.635), (0.6722, 0.673, 0.635), (0.7349, 0.6037, 0.635), (0.7906, 0.5287, 0.635), (0.8386, 0.4486, 0.635), (0.8785, 0.3642, 0.635), (0.91, 0.2762, 0.635), (0.9327, 0.1856, 0.635), (0.9464, 0.09325, 0.635), (0.951, -3.642e-05, 0.635), (0.9464, -0.09332, 0.635), (0.9327, -0.1857, 0.635), (0.91, -0.2763, 0.635), (0.8785, -0.3643, 0.635), (0.8386, -0.4487, 0.635), (0.7906, -0.5288, 0.635), (0.7349, -0.6038, 0.635), (0.6722, -0.673, 0.635), (0.603, -0.7357, 0.635), (0.528, -0.7914, 0.635), (0.4479, -0.8394, 0.635), (0.3635, -0.8793, 0.635), (0.2755, -0.9108, 0.635), (0.1849, -0.9335, 0.635), (0.09253, -0.9472, 0.635), (-0.0007619, -0.9518, 0.635), (-0.09405, -0.9472, 0.635), (-0.1864, -0.9335, 0.635), (-0.277, -0.9108, 0.635), (-0.365, -0.8793, 0.635), (-0.4494, -0.8394, 0.635), (-0.5295, -0.7914, 0.635), (-0.6045, -0.7357, 0.635), (-0.6737, -0.673, 0.635), (-0.7365, -0.6038, 0.635), (-0.7921, -0.5288, 0.635), (-0.8401, -0.4487, 0.635), (-0.8801, -0.3643, 0.635), (-0.9115, -0.2763, 0.635), (-0.9342, -0.1857, 0.635), (-0.9479, -0.09332, 0.635), (-0.9525, -3.637e-05, 0.635), (-0.9479, 0.09325, 0.635), (-0.9342, 0.1856, 0.635), (-0.9115, 0.2762, 0.635), (-0.8801, 0.3642, 0.635), (-0.8401, 0.4486, 0.635), (-0.7921, 0.5287, 0.635), (-0.7365, 0.6037, 0.635), (-0.6737, 0.673, 0.635), (-0.6045, 0.7357, 0.635), (-0.5295, 0.7913, 0.635), (-0.4494, 0.8393, 0.635), (-0.365, 0.8793, 0.635), (-0.277, 0.9107, 0.635), (-0.1864, 0.9334, 0.635), (-0.09405, 0.9471, 0.635), (-0.9502, -0.04668, 0.635)], [], [(0, 1, 2, 3, 4, 5, 6, 7, 8, 9, 10, 11, 12, 13, 14, 15, 16, 17, 18, 19, 20, 21, 22, 23, 24, 25, 26, 27, 28, 29, 30, 31, 32, 33, 34, 35, 36, 37, 38, 39, 40, 41, 42, 43, 44, 45, 46, 47, 64, 48, 49, 50, 51, 52, 53, 54, 55, 56, 57, 58, 59, 60, 61, 62, 63), (112, 177, 194, 129), (65, 130, 131, 66), (66, 131, 132, 67), (67, 132, 133, 68), (68, 133, 134, 69), (69, 134, 135, 70), (70, 135, 136, 71), (71, 136, 137, 72), (72, 137, 138, 73), (73, 138, 139, 74), (74, 139, 140, 75), (75, 140, 141, 76), (76, 141, 142, 77), (77, 142, 143, 78), (78, 143, 144, 79), (79, 144, 145, 80), (80, 145, 146, 81), (81, 146, 147, 82), (82, 147, 148, 83), (83, 148, 149, 84), (84, 149, 150, 85), (85, 150, 151, 86), (86, 151, 152, 87), (87, 152, 153, 88), (88, 153, 154, 89), (89, 154, 155, 90), (90, 155, 156, 91), (91, 156, 157, 92), (92, 157, 158, 93), (93, 158, 159, 94), (94, 159, 160, 95), (95, 160, 161, 96), (96, 161, 162, 97), (97, 162, 163, 98), (98, 163, 164, 99), (99, 164, 165, 100), (100, 165, 166, 101), (101, 166, 167, 102), (102, 167, 168, 103), (103, 168, 169, 104), (104, 169, 170, 105), (105, 170, 171, 106), (106, 171, 172, 107), (107, 172, 173, 108), (108, 173, 174, 109), (109, 174, 175, 110), (110, 175, 176, 111), (111, 176, 177, 112), (129, 194, 178, 113), (113, 178, 179, 114), (114, 179, 180, 115), (115, 180, 181, 116), (116, 181, 182, 117), (117, 182, 183, 118), (118, 183, 184, 119), (119, 184, 185, 120), (120, 185, 186, 121), (121, 186, 187, 122), (122, 187, 188, 123), (123, 188, 189, 124), (124, 189, 190, 125), (125, 190, 191, 126), (126, 191, 192, 127), (127, 192, 193, 128), (128, 193, 130, 65), (177, 176, 175, 174, 173, 172, 171, 170, 169, 168, 167, 166, 165, 164, 163, 162, 161, 160, 159, 158, 157, 156, 155, 154, 153, 152, 151, 150, 149, 148, 147, 146, 145, 144, 143, 142, 141, 140, 139, 138, 137, 136, 135, 134, 133, 132, 131, 130, 193, 192, 191, 190, 189, 188, 187, 186, 185, 184, 183, 182, 181, 180, 179, 178, 194)])
_uv = me_cylinder_002.uv_layers.new(name='UVMap')
_uv.uv.foreach_set('vector', [1.0, 0.5, 0.9844, 0.5, 0.9688, 0.5, 0.9531, 0.5, 0.9375, 0.5, 0.9219, 0.5, 0.9062, 0.5, 0.8906, 0.5, 0.875, 0.5, 0.8594, 0.5, 0.8438, 0.5, 0.8281, 0.5, 0.8125, 0.5, 0.7969, 0.5, 0.7812, 0.5, 0.7656, 0.5, 0.75, 0.5, 0.7344, 0.5, 0.7188, 0.5, 0.7031, 0.5, 0.6875, 0.5, 0.6719, 0.5, 0.6562, 0.5, 0.6406, 0.5, 0.625, 0.5, 0.6094, 0.5, 0.5938, 0.5, 0.5781, 0.5, 0.5625, 0.5, 0.5469, 0.5, 0.5312, 0.5, 0.5156, 0.5, 0.5, 0.5, 0.4844, 0.5, 0.4688, 0.5, 0.4531, 0.5, 0.4375, 0.5, 0.4219, 0.5, 0.4062, 0.5, 0.3906, 0.5, 0.375, 0.5, 0.3594, 0.5, 0.3438, 0.5, 0.3281, 0.5, 0.3125, 0.5, 0.2969, 0.5, 0.2812, 0.5, 0.2656, 0.5, 0.2578, 0.5, 0.25, 0.5, 0.2344, 0.5, 0.2188, 0.5, 0.2031, 0.5, 0.1875, 0.5, 0.1719, 0.5, 0.1562, 0.5, 0.1406, 0.5, 0.125, 0.5, 0.1094, 0.5, 0.09375, 0.5, 0.07812, 0.5, 0.0625, 0.5, 0.04688, 0.5, 0.03125, 0.5, 0.01562, 0.5, 0.2656, 0.5797, 0.2656, 0.9083, 0.2578, 0.9083, 0.2578, 0.5797, 1.0, 0.5797, 1.0, 0.9083, 0.9844, 0.9083, 0.9844, 0.5797, 0.9844, 0.5797, 0.9844, 0.9083, 0.9687, 0.9083, 0.9688, 0.5797, 0.9688, 0.5797, 0.9687, 0.9083, 0.9531, 0.9083, 0.9531, 0.5797, 0.9531, 0.5797, 0.9531, 0.9083, 0.9375, 0.9083, 0.9375, 0.5797, 0.9375, 0.5797, 0.9375, 0.9083, 0.9219, 0.9083, 0.9219, 0.5797, 0.9219, 0.5797, 0.9219, 0.9083, 0.9063, 0.9083, 0.9062, 0.5797, 0.9062, 0.5797, 0.9063, 0.9083, 0.8906, 0.9083, 0.8906, 0.5797, 0.8906, 0.5797, 0.8906, 0.9083, 0.875, 0.9083, 0.875, 0.5797, 0.875, 0.5797, 0.875, 0.9083, 0.8594, 0.9083, 0.8594, 0.5797, 0.8594, 0.5797, 0.8594, 0.9083, 0.8438, 0.9083, 0.8438, 0.5797, 0.8438, 0.5797, 0.8438, 0.9083, 0.8281, 0.9083, 0.8281, 0.5797, 0.8281, 0.5797, 0.8281, 0.9083, 0.8125, 0.9083, 0.8125, 0.5797, 0.8125, 0.5797, 0.8125, 0.9083, 0.7969, 0.9083, 0.7969, 0.5797, 0.7969, 0.5797, 0.7969, 0.9083, 0.7812, 0.9083, 0.7812, 0.5797, 0.7812, 0.5797, 0.7812, 0.9083, 0.7656, 0.9083, 0.7656, 0.5797, 0.7656, 0.5797, 0.7656, 0.9083, 0.75, 0.9083, 0.75, 0.5797, 0.75, 0.5797, 0.75, 0.9083, 0.7344, 0.9083, 0.7344, 0.5797, 0.7344, 0.5797, 0.7344, 0.9083, 0.7188, 0.9083, 0.7188, 0.5797, 0.7188, 0.5797, 0.7188, 0.9083, 0.7031, 0.9083, 0.7031, 0.5797, 0.7031, 0.5797, 0.7031, 0.9083, 0.6875, 0.9083, 0.6875, 0.5797, 0.6875, 0.5797, 0.6875, 0.9083, 0.6719, 0.9083, 0.6719, 0.5797, 0.6719, 0.5797, 0.6719, 0.9083, 0.6562, 0.9083, 0.6563, 0.5797, 0.6563, 0.5797, 0.6562, 0.9083, 0.6406, 0.9083, 0.6406, 0.5797, 0.6406, 0.5797, 0.6406, 0.9083, 0.625, 0.9083, 0.625, 0.5797, 0.625, 0.5797, 0.625, 0.9083, 0.6094, 0.9083, 0.6094, 0.5797, 0.6094, 0.5797, 0.6094, 0.9083, 0.5938, 0.9083, 0.5938, 0.5797, 0.5938, 0.5797, 0.5938, 0.9083, 0.5781, 0.9083, 0.5781, 0.5797, 0.5781, 0.5797, 0.5781, 0.9083, 0.5625, 0.9083, 0.5625, 0.5797, 0.5625, 0.5797, 0.5625, 0.9083, 0.5469, 0.9083, 0.5469, 0.5797, 0.5469, 0.5797, 0.5469, 0.9083, 0.5312, 0.9083, 0.5312, 0.5797, 0.5312, 0.5797, 0.5312, 0.9083, 0.5156, 0.9083, 0.5156, 0.5797, 0.5156, 0.5797, 0.5156, 0.9083, 0.5, 0.9083, 0.5, 0.5797, 0.5, 0.5797, 0.5, 0.9083, 0.4844, 0.9083, 0.4844, 0.5797, 0.4844, 0.5797, 0.4844, 0.9083, 0.4688, 0.9083, 0.4688, 0.5797, 0.4688, 0.5797, 0.4688, 0.9083, 0.4531, 0.9083, 0.4531, 0.5797, 0.4531, 0.5797, 0.4531, 0.9083, 0.4375, 0.9083, 0.4375, 0.5797, 0.4375, 0.5797, 0.4375, 0.9083, 0.4219, 0.9083, 0.4219, 0.5797, 0.4219, 0.5797, 0.4219, 0.9083, 0.4063, 0.9083, 0.4062, 0.5797, 0.4062, 0.5797, 0.4063, 0.9083, 0.3906, 0.9083, 0.3906, 0.5797, 0.3906, 0.5797, 0.3906, 0.9083, 0.375, 0.9083, 0.375, 0.5797, 0.375, 0.5797, 0.375, 0.9083, 0.3594, 0.9083, 0.3594, 0.5797, 0.3594, 0.5797, 0.3594, 0.9083, 0.3438, 0.9083, 0.3438, 0.5797, 0.3438, 0.5797, 0.3438, 0.9083, 0.3281, 0.9083, 0.3281, 0.5797, 0.3281, 0.5797, 0.3281, 0.9083, 0.3125, 0.9083, 0.3125, 0.5797, 0.3125, 0.5797, 0.3125, 0.9083, 0.2969, 0.9083, 0.2969, 0.5797, 0.2969, 0.5797, 0.2969, 0.9083, 0.2812, 0.9083, 0.2812, 0.5797, 0.2812, 0.5797, 0.2812, 0.9083, 0.2656, 0.9083, 0.2656, 0.5797, 0.2578, 0.5797, 0.2578, 0.9083, 0.25, 0.9083, 0.25, 0.5797, 0.25, 0.5797, 0.25, 0.9083, 0.2344, 0.9083, 0.2344, 0.5797, 0.2344, 0.5797, 0.2344, 0.9083, 0.2188, 0.9083, 0.2188, 0.5797, 0.2188, 0.5797, 0.2188, 0.9083, 0.2031, 0.9083, 0.2031, 0.5797, 0.2031, 0.5797, 0.2031, 0.9083, 0.1875, 0.9083, 0.1875, 0.5797, 0.1875, 0.5797, 0.1875, 0.9083, 0.1719, 0.9083, 0.1719, 0.5797, 0.1719, 0.5797, 0.1719, 0.9083, 0.1563, 0.9083, 0.1562, 0.5797, 0.1562, 0.5797, 0.1563, 0.9083, 0.1406, 0.9083, 0.1406, 0.5797, 0.1406, 0.5797, 0.1406, 0.9083, 0.125, 0.9083, 0.125, 0.5797, 0.125, 0.5797, 0.125, 0.9083, 0.1094, 0.9083, 0.1094, 0.5797, 0.1094, 0.5797, 0.1094, 0.9083, 0.09375, 0.9083, 0.09375, 0.5797, 0.09375, 0.5797, 0.09375, 0.9083, 0.07812, 0.9083, 0.07812, 0.5797, 0.07812, 0.5797, 0.07812, 0.9083, 0.0625, 0.9083, 0.0625, 0.5797, 0.0625, 0.5797, 0.0625, 0.9083, 0.04688, 0.9083, 0.04688, 0.5797, 0.04688, 0.5797, 0.04688, 0.9083, 0.03125, 0.9083, 0.03125, 0.5797, 0.03125, 0.5797, 0.03125, 0.9083, 0.01562, 0.9083, 0.01562, 0.5797, 0.01562, 0.5797, 0.01562, 0.9083, 0.0, 0.9083, 0.0, 0.5797, 0.2656, 0.9083, 0.2812, 0.9083, 0.2969, 0.9083, 0.3125, 0.9083, 0.3281, 0.9083, 0.3438, 0.9083, 0.3594, 0.9083, 0.375, 0.9083, 0.3906, 0.9083, 0.4063, 0.9083, 0.4219, 0.9083, 0.4375, 0.9083, 0.4531, 0.9083, 0.4688, 0.9083, 0.4844, 0.9083, 0.5, 0.9083, 0.5156, 0.9083, 0.5312, 0.9083, 0.5469, 0.9083, 0.5625, 0.9083, 0.5781, 0.9083, 0.5938, 0.9083, 0.6094, 0.9083, 0.625, 0.9083, 0.6406, 0.9083, 0.6562, 0.9083, 0.6719, 0.9083, 0.6875, 0.9083, 0.7031, 0.9083, 0.7188, 0.9083, 0.7344, 0.9083, 0.75, 0.9083, 0.7656, 0.9083, 0.7812, 0.9083, 0.7969, 0.9083, 0.8125, 0.9083, 0.8281, 0.9083, 0.8438, 0.9083, 0.8594, 0.9083, 0.875, 0.9083, 0.8906, 0.9083, 0.9063, 0.9083, 0.9219, 0.9083, 0.9375, 0.9083, 0.9531, 0.9083, 0.9687, 0.9083, 0.9844, 0.9083, 1.0, 0.9083, 0.01562, 0.9083, 0.03125, 0.9083, 0.04688, 0.9083, 0.0625, 0.9083, 0.07812, 0.9083, 0.09375, 0.9083, 0.1094, 0.9083, 0.125, 0.9083, 0.1406, 0.9083, 0.1563, 0.9083, 0.1719, 0.9083, 0.1875, 0.9083, 0.2031, 0.9083, 0.2188, 0.9083, 0.2344, 0.9083, 0.25, 0.9083, 0.2578, 0.9083])
me_cylinder_002.materials.append(mat_x)
me_cylinder_002.use_remesh_fix_poles = True
me_cylinder_002.use_remesh_preserve_attributes = False
me_cylinder_002.update()
me_cylinder_003 = bpy.data.meshes.new('Cylinder.003')
me_cylinder_003.from_pydata([(-0.004338, 0.725, -0.8106), (0.06675, 0.7215, -0.8106), (0.1371, 0.7111, -0.8106), (0.2062, 0.6938, -0.8106), (0.2732, 0.6698, -0.8106), (0.3375, 0.6394, -0.8106), (0.3986, 0.6028, -0.8106), (0.4557, 0.5604, -0.8106), (0.5085, 0.5126, -0.8106), (0.5563, 0.4599, -0.8106), (0.5987, 0.4027, -0.8106), (0.6352, 0.3417, -0.8106), (0.6657, 0.2773, -0.8106), (0.6897, 0.2103, -0.8106), (0.7069, 0.1413, -0.8106), (0.7174, 0.07088, -0.8106), (0.7209, -0.0002072, -0.8106), (0.7174, -0.07129, -0.8106), (0.7069, -0.1417, -0.8106), (0.6896, -0.2107, -0.8106), (0.6657, -0.2777, -0.8106), (0.6352, -0.3421, -0.8106), (0.5987, -0.4031, -0.8106), (0.5563, -0.4603, -0.8106), (0.5085, -0.513, -0.8106), (0.4557, -0.5608, -0.8106), (0.3986, -0.6032, -0.8106), (0.3375, -0.6398, -0.8106), (0.2732, -0.6702, -0.8106), (0.2062, -0.6942, -0.8106), (0.1371, -0.7115, -0.8106), (0.06675, -0.7219, -0.8106), (-0.004338, -0.7254, -0.8106), (-0.07542, -0.7219, -0.8106), (-0.1458, -0.7115, -0.8106), (-0.2149, -0.6942, -0.8106), (-0.2819, -0.6702, -0.8106), (-0.3462, -0.6398, -0.8106), (-0.4072, -0.6032, -0.8106), (-0.4644, -0.5608, -0.8106), (-0.5171, -0.513, -0.8106), (-0.5649, -0.4603, -0.8106), (-0.6073, -0.4031, -0.8106), (-0.6439, -0.3421, -0.8106), (-0.6743, -0.2777, -0.8106), (-0.6983, -0.2107, -0.8106), (-0.7156, -0.1417, -0.8106), (-0.7261, -0.07129, -0.8106), (-0.7296, -0.0002072, -0.8106), (-0.7261, 0.07088, -0.8106), (-0.7156, 0.1413, -0.8106), (-0.6983, 0.2103, -0.8106), (-0.6743, 0.2773, -0.8106), (-0.6439, 0.3417, -0.8106), (-0.6073, 0.4027, -0.8106), (-0.5649, 0.4599, -0.8106), (-0.5171, 0.5126, -0.8106), (-0.4644, 0.5604, -0.8106), (-0.4072, 0.6028, -0.8106), (-0.3462, 0.6394, -0.8106), (-0.2819, 0.6698, -0.8106), (-0.2149, 0.6938, -0.8106), (-0.1458, 0.7111, -0.8106), (-0.07542, 0.7215, -0.8106), (-0.7278, -0.03575, -0.8106), (-0.0002565, 0.9837, 0.8392), (0.09617, 0.979, 0.8392), (0.1917, 0.9648, 0.8392), (0.2853, 0.9414, 0.8392), (0.3762, 0.9089, 0.8392), (0.4635, 0.8676, 0.8392), (0.5463, 0.818, 0.8392), (0.6238, 0.7604, 0.8392), (0.6954, 0.6956, 0.8392), (0.7602, 0.6241, 0.8392), (0.8177, 0.5465, 0.8392), (0.8673, 0.4637, 0.8392), (0.9086, 0.3765, 0.8392), (0.9411, 0.2856, 0.8392), (0.9646, 0.1919, 0.8392), (0.9788, 0.09641, 0.8392), (0.9835, -1.229e-05, 0.8392), (0.9788, -0.09644, 0.8392), (0.9646, -0.1919, 0.8392), (0.9411, -0.2856, 0.8392), (0.9086, -0.3765, 0.8392), (0.8673, -0.4638, 0.8392), (0.8177, -0.5466, 0.8392), (0.7602, -0.6241, 0.8392), (0.6954, -0.6956, 0.8392), (0.6238, -0.7605, 0.8392), (0.5463, -0.818, 0.8392), (0.4635, -0.8676, 0.8392), (0.3762, -0.9089, 0.8392), (0.2853, -0.9414, 0.8392), (0.1917, -0.9649, 0.8392), (0.09617, -0.979, 0.8392), (-0.0002565, -0.9838, 0.8392), (-0.09668, -0.979, 0.8392), (-0.1922, -0.9649, 0.8392), (-0.2858, -0.9414, 0.8392), (-0.3767, -0.9089, 0.8392), (-0.464, -0.8676, 0.8392), (-0.5468, -0.818, 0.8392), (-0.6243, -0.7605, 0.8392), (-0.6959, -0.6956, 0.8392), (-0.7607, -0.6241, 0.8392), (-0.8182, -0.5466, 0.8392), (-0.8679, -0.4638, 0.8392), (-0.9091, -0.3765, 0.8392), (-0.9417, -0.2856, 0.8392), (-0.9651, -0.1919, 0.8392), (-0.9793, -0.09644, 0.8392), (-0.984, -1.224e-05, 0.8392), (-0.9793, 0.09641, 0.8392), (-0.9651, 0.1919, 0.8392), (-0.9417, 0.2856, 0.8392), (-0.9091, 0.3765, 0.8392), (-0.8679, 0.4637, 0.8392), (-0.8182, 0.5465, 0.8392), (-0.7607, 0.6241, 0.8392), (-0.6959, 0.6956, 0.8392), (-0.6243, 0.7604, 0.8392), (-0.5468, 0.818, 0.8392), (-0.464, 0.8676, 0.8392), (-0.3767, 0.9089, 0.8392), (-0.2858, 0.9414, 0.8392), (-0.1922, 0.9648, 0.8392), (-0.09668, 0.979, 0.8392), (-0.9816, -0.04822, 0.8392)], [], [(47, 112, 129, 64), (0, 65, 66, 1), (1, 66, 67, 2), (2, 67, 68, 3), (3, 68, 69, 4), (4, 69, 70, 5), (5, 70, 71, 6), (6, 71, 72, 7), (7, 72, 73, 8), (8, 73, 74, 9), (9, 74, 75, 10), (10, 75, 76, 11), (11, 76, 77, 12), (12, 77, 78, 13), (13, 78, 79, 14), (14, 79, 80, 15), (15, 80, 81, 16), (16, 81, 82, 17), (17, 82, 83, 18), (18, 83, 84, 19), (19, 84, 85, 20), (20, 85, 86, 21), (21, 86, 87, 22), (22, 87, 88, 23), (23, 88, 89, 24), (24, 89, 90, 25), (25, 90, 91, 26), (26, 91, 92, 27), (27, 92, 93, 28), (28, 93, 94, 29), (29, 94, 95, 30), (30, 95, 96, 31), (31, 96, 97, 32), (32, 97, 98, 33), (33, 98, 99, 34), (34, 99, 100, 35), (35, 100, 101, 36), (36, 101, 102, 37), (37, 102, 103, 38), (38, 103, 104, 39), (39, 104, 105, 40), (40, 105, 106, 41), (41, 106, 107, 42), (42, 107, 108, 43), (43, 108, 109, 44), (44, 109, 110, 45), (45, 110, 111, 46), (46, 111, 112, 47), (64, 129, 113, 48), (48, 113, 114, 49), (49, 114, 115, 50), (50, 115, 116, 51), (51, 116, 117, 52), (52, 117, 118, 53), (53, 118, 119, 54), (54, 119, 120, 55), (55, 120, 121, 56), (56, 121, 122, 57), (57, 122, 123, 58), (58, 123, 124, 59), (59, 124, 125, 60), (60, 125, 126, 61), (61, 126, 127, 62), (62, 127, 128, 63), (63, 128, 65, 0)])
_uv = me_cylinder_003.uv_layers.new(name='UVMap')
_uv.uv.foreach_set('vector', [0.4751, 0.02352, 0.4696, 0.9323, 0.4619, 0.9323, 0.4695, 0.02352, 0.2832, 0.02358, 0.2092, 0.9324, 0.1939, 0.9324, 0.2719, 0.02359, 0.2719, 0.02359, 0.1939, 0.9324, 0.1786, 0.9324, 0.2606, 0.02359, 0.2606, 0.02359, 0.1786, 0.9324, 0.1633, 0.9324, 0.2493, 0.02359, 0.2493, 0.02359, 0.1633, 0.9324, 0.148, 0.9324, 0.238, 0.0236, 0.238, 0.0236, 0.148, 0.9324, 0.1327, 0.9324, 0.2268, 0.0236, 0.2268, 0.0236, 0.1327, 0.9324, 0.1174, 0.9324, 0.2155, 0.02361, 0.2155, 0.02361, 0.1174, 0.9324, 0.102, 0.9324, 0.2042, 0.02361, 0.2042, 0.02361, 0.102, 0.9324, 0.08673, 0.9324, 0.1929, 0.02361, 0.1929, 0.02361, 0.08673, 0.9324, 0.07141, 0.9324, 0.1816, 0.02362, 0.1816, 0.02362, 0.07141, 0.9324, 0.0561, 0.9324, 0.1703, 0.02362, 0.1703, 0.02362, 0.0561, 0.9324, 0.04079, 0.9324, 0.159, 0.02362, 0.159, 0.02362, 0.04079, 0.9324, 0.02548, 0.9324, 0.1477, 0.02363, 0.1477, 0.02363, 0.02548, 0.9324, 0.01016, 0.9324, 0.1364, 0.02363, 0.8589, 0.0234, 0.9902, 0.9321, 0.9749, 0.9321, 0.8476, 0.0234, 0.8476, 0.0234, 0.9749, 0.9321, 0.9596, 0.9321, 0.8363, 0.0234, 0.8363, 0.0234, 0.9596, 0.9321, 0.9443, 0.9321, 0.8251, 0.02341, 0.8251, 0.02341, 0.9443, 0.9321, 0.9289, 0.9321, 0.8138, 0.02341, 0.8138, 0.02341, 0.9289, 0.9321, 0.9136, 0.9321, 0.8025, 0.02341, 0.8025, 0.02341, 0.9136, 0.9321, 0.8983, 0.9322, 0.7912, 0.02342, 0.7912, 0.02342, 0.8983, 0.9322, 0.883, 0.9322, 0.7799, 0.02342, 0.7799, 0.02342, 0.883, 0.9322, 0.8677, 0.9322, 0.7686, 0.02342, 0.7686, 0.02342, 0.8677, 0.9322, 0.8524, 0.9322, 0.7573, 0.02343, 0.7573, 0.02343, 0.8524, 0.9322, 0.8371, 0.9322, 0.746, 0.02343, 0.746, 0.02343, 0.8371, 0.9322, 0.8218, 0.9322, 0.7347, 0.02344, 0.7347, 0.02344, 0.8218, 0.9322, 0.8064, 0.9322, 0.7235, 0.02344, 0.7235, 0.02344, 0.8064, 0.9322, 0.7911, 0.9322, 0.7122, 0.02344, 0.7122, 0.02344, 0.7911, 0.9322, 0.7758, 0.9322, 0.7009, 0.02345, 0.7009, 0.02345, 0.7758, 0.9322, 0.7605, 0.9322, 0.6896, 0.02345, 0.6896, 0.02345, 0.7605, 0.9322, 0.7452, 0.9322, 0.6783, 0.02345, 0.6783, 0.02345, 0.7452, 0.9322, 0.7299, 0.9322, 0.667, 0.02346, 0.667, 0.02346, 0.7299, 0.9322, 0.7146, 0.9322, 0.6557, 0.02346, 0.6557, 0.02346, 0.7146, 0.9322, 0.6992, 0.9322, 0.6444, 0.02347, 0.6444, 0.02347, 0.6992, 0.9322, 0.6839, 0.9322, 0.6331, 0.02347, 0.6331, 0.02347, 0.6839, 0.9322, 0.6686, 0.9322, 0.6219, 0.02347, 0.6219, 0.02347, 0.6686, 0.9322, 0.6533, 0.9322, 0.6106, 0.02348, 0.6106, 0.02348, 0.6533, 0.9322, 0.638, 0.9322, 0.5993, 0.02348, 0.5993, 0.02348, 0.638, 0.9322, 0.6227, 0.9322, 0.588, 0.02348, 0.588, 0.02348, 0.6227, 0.9322, 0.6074, 0.9323, 0.5767, 0.02349, 0.5767, 0.02349, 0.6074, 0.9323, 0.5921, 0.9323, 0.5654, 0.02349, 0.5654, 0.02349, 0.5921, 0.9323, 0.5767, 0.9323, 0.5541, 0.02349, 0.5541, 0.02349, 0.5767, 0.9323, 0.5614, 0.9323, 0.5428, 0.0235, 0.5428, 0.0235, 0.5614, 0.9323, 0.5461, 0.9323, 0.5315, 0.0235, 0.5315, 0.0235, 0.5461, 0.9323, 0.5308, 0.9323, 0.5203, 0.02351, 0.5203, 0.02351, 0.5308, 0.9323, 0.5155, 0.9323, 0.509, 0.02351, 0.509, 0.02351, 0.5155, 0.9323, 0.5002, 0.9323, 0.4977, 0.02351, 0.4977, 0.02351, 0.5002, 0.9323, 0.4849, 0.9323, 0.4864, 0.02352, 0.4864, 0.02352, 0.4849, 0.9323, 0.4696, 0.9323, 0.4751, 0.02352, 0.4695, 0.02352, 0.4619, 0.9323, 0.4542, 0.9323, 0.4638, 0.02352, 0.4638, 0.02352, 0.4542, 0.9323, 0.4389, 0.9323, 0.4525, 0.02353, 0.4525, 0.02353, 0.4389, 0.9323, 0.4236, 0.9323, 0.4412, 0.02353, 0.4412, 0.02353, 0.4236, 0.9323, 0.4083, 0.9323, 0.4299, 0.02354, 0.4299, 0.02354, 0.4083, 0.9323, 0.393, 0.9323, 0.4187, 0.02354, 0.4187, 0.02354, 0.393, 0.9323, 0.3777, 0.9323, 0.4074, 0.02354, 0.4074, 0.02354, 0.3777, 0.9323, 0.3624, 0.9323, 0.3961, 0.02355, 0.3961, 0.02355, 0.3624, 0.9323, 0.347, 0.9323, 0.3848, 0.02355, 0.3848, 0.02355, 0.347, 0.9323, 0.3317, 0.9323, 0.3735, 0.02355, 0.3735, 0.02355, 0.3317, 0.9323, 0.3164, 0.9323, 0.3622, 0.02356, 0.3622, 0.02356, 0.3164, 0.9323, 0.3011, 0.9324, 0.3509, 0.02356, 0.3509, 0.02356, 0.3011, 0.9324, 0.2858, 0.9324, 0.3396, 0.02357, 0.3396, 0.02357, 0.2858, 0.9324, 0.2705, 0.9324, 0.3284, 0.02357, 0.3284, 0.02357, 0.2705, 0.9324, 0.2552, 0.9324, 0.3171, 0.02357, 0.3171, 0.02357, 0.2552, 0.9324, 0.2399, 0.9324, 0.3058, 0.02358, 0.3058, 0.02358, 0.2399, 0.9324, 0.2245, 0.9324, 0.2945, 0.02358, 0.2945, 0.02358, 0.2245, 0.9324, 0.2092, 0.9324, 0.2832, 0.02358])
me_cylinder_003.materials.append(mat_001)
me_cylinder_003.use_remesh_fix_poles = True
me_cylinder_003.use_remesh_preserve_attributes = False
me_cylinder_003.update()

# ---- objects
ob_plane = bpy.data.objects.new('plane', me_x)
ob_body = bpy.data.objects.new('body', me_cylinder_001)
ob_liquid = bpy.data.objects.new('Liquid', me_cylinder_002)
ob_cover = bpy.data.objects.new('Cover', me_cylinder_003)
ob_area = bpy.data.objects.new('Area', light_x)
ob_area_001 = bpy.data.objects.new('Area.001', light_001)
ob_area_002 = bpy.data.objects.new('Area.002', light_002)
ob_area_003 = bpy.data.objects.new('Area.003', light_003)
ob_camera = bpy.data.objects.new('camera', cam_x)
ob_camera_001 = bpy.data.objects.new('camera.001', cam_001)
ob_camera_002 = bpy.data.objects.new('camera.002', cam_002)
ob_camera_003 = bpy.data.objects.new('camera.003', cam_003)

# ---- transforms, parenting, visibility, modifiers, constraints
ob_plane.location = (0.0, 0.0, 0.0)
ob_plane.scale = (20.0, 20.0, 1.0)
ob_body.location = (0.0, 0.0, 1.0)
_m = ob_body.modifiers.new('实体化', 'SOLIDIFY')
_m.thickness = 0.03
_m = ob_body.modifiers.new('细分', 'SUBSURF')
_m.levels = 5
ob_liquid.location = (0.0, 0.0, 1.0)
ob_liquid.scale = (0.99, 0.99, 1.0)
ob_cover.location = (0.0, 0.0, 1.0)
ob_cover.scale = (1.02, 1.02, 1.0)
_m = ob_cover.modifiers.new('实体化', 'SOLIDIFY')
_m.thickness = 0.02
ob_area.location = (0.0, 3.0, 4.0)
ob_area.rotation_euler = (-0.8727, 0.0, 0.0)
ob_area_001.location = (0.0, -3.0, 4.0)
ob_area_001.rotation_euler = (0.8727, 0.0, 0.0)
ob_area_002.location = (3.0, 0.0, 4.0)
ob_area_002.rotation_euler = (0.0, 0.8727, 0.0)
ob_area_003.location = (-3.0, 0.0, 4.0)
ob_area_003.rotation_euler = (0.0, -0.8727, 0.0)
ob_camera.location = (-6.03, 0.0, 3.83)
ob_camera.rotation_euler = (-1.998, 3.142, 1.571)
ob_camera_001.location = (9.0, 0.0, 1.5)
ob_camera_001.rotation_euler = (-1.571, 3.142, -1.571)
ob_camera_002.location = (0.0, 9.0, 1.5)
ob_camera_002.rotation_euler = (-1.571, 3.142, 0.0)
ob_camera_003.location = (0.0, -9.0, 1.5)
ob_camera_003.rotation_euler = (-1.571, 3.142, 3.142)

# ---- collection membership
scene.collection.objects.link(ob_plane)
col_cup.objects.link(ob_body)
col_cup.objects.link(ob_liquid)
col_cup.objects.link(ob_cover)
col_light.objects.link(ob_area)
col_light.objects.link(ob_area_001)
col_light.objects.link(ob_area_002)
col_light.objects.link(ob_area_003)
col_camera.objects.link(ob_camera)
col_camera.objects.link(ob_camera_001)
col_camera.objects.link(ob_camera_002)
col_camera.objects.link(ob_camera_003)

# ---- scene / render settings (as saved in the file)
scene.camera = ob_camera
scene.frame_start = 1; scene.frame_end = 250; scene.frame_set(1)
scene.render.engine = 'BLENDER_EEVEE_NEXT'
scene.cycles.sampling_pattern = 'TABULATED_SOBOL'
scene.cycles.use_light_tree = False
scene.view_settings.view_transform = 'Filmic'
bpy.context.view_layer.update()
